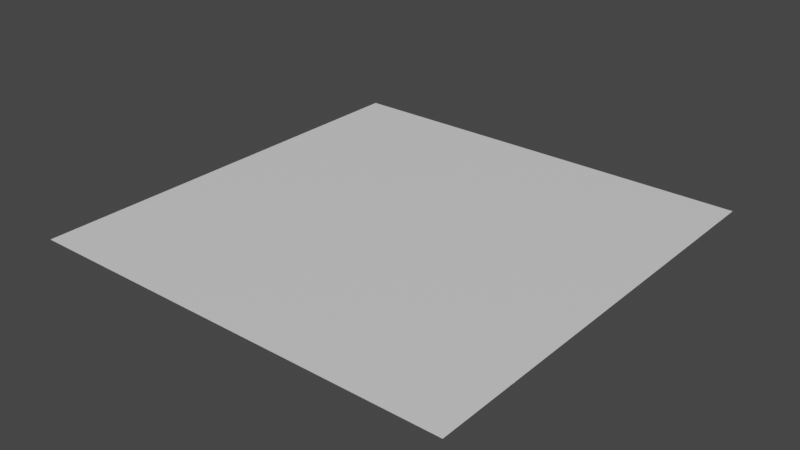 # Source: Blockout_ConvenienceStore_Z-Mart_Small.blend  (saved by Blender 3.3.6; exported with 4.5.12 LTS)
import bpy
from mathutils import Matrix  # noqa: F401  (used for matrix-valued properties, if any)

bpy.ops.wm.read_factory_settings(use_empty=True)
scene = bpy.context.scene
scene.name = 'Scene'

# ---- collections
col_collection = bpy.data.collections.new('Collection'); scene.collection.children.link(col_collection)
col_shelves = bpy.data.collections.new('Shelves'); col_collection.children.link(col_shelves)
col_misc_installations = bpy.data.collections.new('Misc Installations'); col_collection.children.link(col_misc_installations)
col_decorations = bpy.data.collections.new('Decorations'); col_collection.children.link(col_decorations)

# ---- images (referenced by path relative to the original .blend; pixels are not part of the script)
import os
ASSET_DIR = os.environ.get("B2B_ASSET_DIR", "")  # directory of the original .blend (textures are referenced by path, not embedded)
HERE = os.path.dirname(os.path.abspath(__file__))  # packed textures are extracted next to this script under _unpacked/

def load_image(name, relpath, width, height, colorspace="sRGB"):
    """Load a texture the original file referenced (path relative to the .blend, or extracted next to this script)."""
    p = next((c for c in (os.path.join(HERE, relpath), os.path.join(ASSET_DIR, relpath)) if relpath and os.path.exists(c)), "")
    if p:
        img = bpy.data.images.load(p, check_existing=True)
        img.name = name
    else:  # same state as the original file: an image datablock whose file is absent (Cycles renders it pink)
        img = bpy.data.images.new(name, width, height)
        img.source = "FILE"
        img.filepath = "//" + (relpath or name)
    img.colorspace_settings.name = colorspace
    return img
img_tiles_0013_color_1k_jpg = load_image('tiles_0013_color_1k.jpg', 'tiles_0013_color_1k.jpg', 1024, 1024, 'sRGB')

# ---- materials (node trees are filled in below, after node groups)
mat_chequeredfloor = bpy.data.materials.new('ChequeredFloor')
mat_chequeredfloor.use_transparent_shadow = False
mat_beigewalls = bpy.data.materials.new('BeigeWalls')
mat_beigewalls.use_transparent_shadow = False
mat_squarepatternceiling = bpy.data.materials.new('SquarePatternCeiling')
mat_squarepatternceiling.use_transparent_shadow = False
mat_black = bpy.data.materials.new('Black')
mat_black.use_transparent_shadow = False
mat_gravel = bpy.data.materials.new('Gravel')
mat_gravel.use_transparent_shadow = False

# ---- node groups
ng_auto_smooth = bpy.data.node_groups.new('Auto Smooth', 'GeometryNodeTree')
_s = ng_auto_smooth.interface.new_socket(name='Geometry', in_out='OUTPUT', socket_type='NodeSocketGeometry')
_s = ng_auto_smooth.interface.new_socket(name='Geometry', in_out='INPUT', socket_type='NodeSocketGeometry')
_s = ng_auto_smooth.interface.new_socket(name='Angle', in_out='INPUT', socket_type='NodeSocketFloat')
_s.subtype = 'ANGLE'
_s.min_value = 0.0
_s.max_value = 3.142
ng_auto_smooth.is_modifier = True
_N = ng_auto_smooth.nodes; _L = ng_auto_smooth.links
n0 = _N.new('NodeGroupOutput'); n0.name = 'Group Output'; n0.location = (480, -100)
n1 = _N.new('NodeGroupInput'); n1.name = 'Group Input'; n1.location = (-420, -300)
n2 = _N.new('NodeGroupInput'); n2.name = 'Group Input.001'; n2.location = (-60, -100)
n3 = _N.new('GeometryNodeSetShadeSmooth'); n3.name = 'Set Shade Smooth'; n3.location = (120, -100)
n3.domain = 'EDGE'
n4 = _N.new('GeometryNodeSetShadeSmooth'); n4.name = 'Set Shade Smooth.001'; n4.location = (300, -100)
n5 = _N.new('GeometryNodeInputMeshEdgeAngle'); n5.name = 'Edge Angle'; n5.location = (-420, -220)
n6 = _N.new('GeometryNodeInputEdgeSmooth'); n6.name = 'Is Edge Smooth'; n6.location = (-60, -160)
n7 = _N.new('GeometryNodeInputShadeSmooth'); n7.name = 'Is Face Smooth'; n7.location = (-240, -340)
n8 = _N.new('FunctionNodeBooleanMath'); n8.name = 'Boolean Math'; n8.location = (-60, -220)
n9 = _N.new('FunctionNodeCompare'); n9.name = 'Compare'; n9.location = (-240, -180)
n9.operation = 'LESS_EQUAL'
_L.new(n5.outputs[0], n9.inputs[0])
_L.new(n4.outputs[0], n0.inputs[0])
_L.new(n1.outputs[1], n9.inputs[1])
_L.new(n9.outputs[0], n8.inputs[0])
_L.new(n7.outputs[0], n8.inputs[1])
_L.new(n2.outputs[0], n3.inputs[0])
_L.new(n6.outputs[0], n3.inputs[1])
_L.new(n3.outputs[0], n4.inputs[0])
_L.new(n8.outputs[0], n3.inputs[2])
n0.is_active_output = True

# ---- material node trees
mat_chequeredfloor.use_nodes = True; mat_chequeredfloor.node_tree.nodes.clear()
_N = mat_chequeredfloor.node_tree.nodes; _L = mat_chequeredfloor.node_tree.links
n0 = _N.new('ShaderNodeBsdfPrincipled'); n0.name = 'Principled BSDF'; n0.location = (10, 300)
n0.distribution = 'GGX'
n0.subsurface_method = 'RANDOM_WALK_SKIN'
n0.inputs[3].default_value = 1.45
n0.inputs[27].default_value = (0.0, 0.0, 0.0, 1.0)
n0.inputs[28].default_value = 1.0
n1 = _N.new('ShaderNodeOutputMaterial'); n1.name = 'Material Output'; n1.location = (300, 300)
_L.new(n0.outputs[0], n1.inputs[0])
n1.is_active_output = True
mat_beigewalls.use_nodes = True; mat_beigewalls.node_tree.nodes.clear()
_N = mat_beigewalls.node_tree.nodes; _L = mat_beigewalls.node_tree.links
n0 = _N.new('ShaderNodeBsdfPrincipled'); n0.name = 'Principled BSDF'; n0.location = (10, 300)
n0.distribution = 'GGX'
n0.subsurface_method = 'RANDOM_WALK_SKIN'
n0.inputs[3].default_value = 1.45
n0.inputs[27].default_value = (0.0, 0.0, 0.0, 1.0)
n0.inputs[28].default_value = 1.0
n1 = _N.new('ShaderNodeOutputMaterial'); n1.name = 'Material Output'; n1.location = (300, 300)
_L.new(n0.outputs[0], n1.inputs[0])
n1.is_active_output = True
mat_squarepatternceiling.use_nodes = True; mat_squarepatternceiling.node_tree.nodes.clear()
_N = mat_squarepatternceiling.node_tree.nodes; _L = mat_squarepatternceiling.node_tree.links
n0 = _N.new('ShaderNodeBsdfPrincipled'); n0.name = 'Principled BSDF'; n0.location = (10, 300)
n0.distribution = 'GGX'
n0.subsurface_method = 'RANDOM_WALK_SKIN'
n0.inputs[3].default_value = 1.45
n0.inputs[27].default_value = (0.0, 0.0, 0.0, 1.0)
n0.inputs[28].default_value = 1.0
n1 = _N.new('ShaderNodeOutputMaterial'); n1.name = 'Material Output'; n1.location = (300, 300)
n2 = _N.new('ShaderNodeTexImage'); n2.name = 'Image Texture'; n2.location = (-280, 280)
n2.image = img_tiles_0013_color_1k_jpg
_L.new(n0.outputs[0], n1.inputs[0])
_L.new(n2.outputs[0], n0.inputs[0])
n1.is_active_output = True
mat_black.use_nodes = True; mat_black.node_tree.nodes.clear()
_N = mat_black.node_tree.nodes; _L = mat_black.node_tree.links
n0 = _N.new('ShaderNodeBsdfPrincipled'); n0.name = 'Principled BSDF'; n0.location = (10, 300)
n0.distribution = 'GGX'
n0.subsurface_method = 'RANDOM_WALK_SKIN'
n0.inputs[3].default_value = 1.45
n0.inputs[27].default_value = (0.0, 0.0, 0.0, 1.0)
n0.inputs[28].default_value = 1.0
n1 = _N.new('ShaderNodeOutputMaterial'); n1.name = 'Material Output'; n1.location = (300, 300)
_L.new(n0.outputs[0], n1.inputs[0])
n1.is_active_output = True
mat_gravel.use_nodes = True; mat_gravel.node_tree.nodes.clear()
_N = mat_gravel.node_tree.nodes; _L = mat_gravel.node_tree.links
n0 = _N.new('ShaderNodeBsdfPrincipled'); n0.name = 'Principled BSDF'; n0.location = (10, 300)
n0.distribution = 'GGX'
n0.subsurface_method = 'RANDOM_WALK_SKIN'
n0.inputs[3].default_value = 1.45
n0.inputs[27].default_value = (0.0, 0.0, 0.0, 1.0)
n0.inputs[28].default_value = 1.0
n1 = _N.new('ShaderNodeOutputMaterial'); n1.name = 'Material Output'; n1.location = (300, 300)
_L.new(n0.outputs[0], n1.inputs[0])
n1.is_active_output = True

# ---- world
world_world = bpy.data.worlds.new('World'); scene.world = world_world
world_world.use_nodes = True; world_world.node_tree.nodes.clear()
_N = world_world.node_tree.nodes; _L = world_world.node_tree.links
n0 = _N.new('ShaderNodeOutputWorld'); n0.name = 'World Output'; n0.location = (300, 300)
n1 = _N.new('ShaderNodeBackground'); n1.name = 'Background'; n1.location = (10, 300)
n1.inputs[0].default_value = (0.05088, 0.05088, 0.05088, 1.0)
_L.new(n1.outputs[0], n0.inputs[0])
n0.is_active_output = True
world_world.color = (0.05088, 0.05088, 0.05088)
world_world.use_sun_shadow = False
world_world.sun_shadow_jitter_overblur = 0.0

# ---- meshes
me_plane = bpy.data.meshes.new('Plane')
me_plane.from_pydata([(3.75, 0.0, 0.15), (3.9, 13.0, 0.0), (3.75, 3.0, 0.0), (3.75, 2.0, 0.0), (23.0, 2.0, 0.0), (23.0, 3.0, 0.0), (19.85, 0.0, 0.15), (20.0, 13.0, 0.0), (20.0, 2.0, 0.0), (20.0, 3.0, 0.0), (2.9, 0.0, 0.15), (2.75, 3.0, 0.0), (2.75, 2.0, 0.0), (3.75, 13.0, 4.0), (3.75, 0.0, 3.107), (3.75, 3.0, 4.0), (23.0, 2.0, 4.0), (23.0, 3.0, 4.0), (19.85, 0.0, 3.107), (20.0, 13.0, 4.0), (20.0, 2.0, 4.0), (2.9, 0.0, 3.107), (2.75, 3.0, 4.0), (2.75, 2.0, 4.0), (3.75, 2.0, 4.0), (20.0, 3.0, 4.0), (22.0, 13.0, 0.0), (22.0, 2.0, 0.0), (22.0, 3.0, 0.0), (22.0, 13.0, 4.0), (22.0, 2.0, 4.0), (22.0, 3.0, 4.0), (3.75, 12.0, 0.0), (23.0, 12.0, 0.0), (20.0, 12.0, 0.0), (3.75, 12.0, 4.0), (23.0, 12.0, 4.0), (20.0, 12.0, 4.0), (22.0, 12.0, 4.0), (22.0, 12.0, 0.0), (2.75, 0.0, 0.0), (3.75, 0.0, 0.0), (20.0, 0.0, 0.0), (2.75, 0.0, 4.0), (3.75, 0.0, 4.0), (20.0, 0.0, 4.0), (3.75, -0.15, 3.107), (3.75, -0.15, 0.15), (2.9, -0.15, 0.15), (19.85, -0.15, 0.15), (2.9, -0.15, 3.107), (19.85, -0.15, 3.107), (10.94, 0.0, 0.0), (13.41, 0.0, 0.0), (13.41, 13.0, 0.0), (11.06, 13.0, 0.0), (13.41, 2.0, 0.0), (11.06, 2.0, 0.0), (13.41, 3.0, 0.0), (11.06, 3.0, 0.0), (13.41, 13.0, 4.0), (11.06, 13.0, 4.0), (13.41, 3.0, 4.0), (11.06, 3.0, 4.0), (13.41, 2.0, 4.0), (11.06, 2.0, 4.0), (10.94, 0.0, 4.0), (13.41, 0.0, 4.0), (13.41, 12.0, 4.0), (11.06, 12.0, 4.0), (11.06, 12.0, 0.0), (13.41, 12.0, 0.0), (10.94, 0.0, 0.15), (13.41, 0.0, 0.15), (10.94, 0.0, 3.107), (13.41, 0.0, 3.107), (10.94, -0.15, 0.15), (13.41, -0.15, 0.15), (10.94, -0.15, 3.107), (13.41, -0.15, 3.107), (10.94, 0.0, -2.98e-08), (13.41, 0.0, -2.98e-08), (10.94, -0.15, -2.98e-08), (13.41, -0.15, -2.98e-08), (10.94, -0.15, 0.0), (13.41, -0.15, 0.0), (2.75, 3.0, 2.85), (9.69, 13.0, 2.85), (9.69, 16.2, 2.85), (9.69, 16.2, 0.0), (11.06, 16.2, 0.0), (11.06, 16.2, 2.85), (9.69, 13.2, 2.85), (9.69, 13.2, 0.0), (11.06, 13.2, 0.0), (11.06, 13.2, 2.85), (9.69, -0.15, 3.107), (9.69, -0.15, 0.15), (9.69, 0.0, 3.107), (9.69, 0.0, 0.15), (9.69, 12.0, 0.0), (9.69, 0.0, 4.0), (9.69, 0.0, 0.0), (9.84, 13.0, 0.0), (9.69, 2.0, 0.0), (9.69, 3.0, 0.0), (9.69, 13.0, 4.0), (9.69, 3.0, 4.0), (9.69, 2.0, 4.0), (9.69, 12.0, 4.0), (3.75, 3.0, 2.85), (11.06, 13.0, 2.85), (13.41, 13.0, 2.85), (22.0, 2.0, 2.85), (23.0, 12.0, 2.85), (2.9, 0.0, 2.218), (19.85, 0.0, 2.218), (2.9, -0.15, 2.218), (19.85, -0.15, 2.218), (20.0, 13.0, 2.85), (2.75, 2.0, 2.85), (20.0, 0.0, 2.85), (2.75, 0.0, 2.85), (3.75, 13.0, 2.85), (20.0, 2.0, 2.85), (3.75, 12.0, 2.85), (22.0, 13.0, 2.85), (22.0, 12.0, 2.85), (23.0, 3.0, 2.85), (23.0, 2.0, 2.85), (16.06, 13.2, 2.85), (16.06, 13.2, 0.0), (4.69, 13.2, 2.85), (4.69, 13.2, 0.0), (16.06, 16.2, 2.85), (16.06, 16.2, 0.0), (4.69, 16.2, 2.85), (4.69, 16.2, 0.0), (11.06, 13.2, 4.0), (9.69, 13.2, 4.0), (9.69, 16.2, 4.0), (11.06, 16.2, 4.0), (4.69, 16.2, 4.0), (4.69, 13.2, 4.0), (16.06, 13.2, 4.0), (16.06, 16.2, 4.0)], [], [(39, 26, 7, 34), (39, 127, 126, 26), (27, 28, 9, 8), (21, 14, 46, 50), (1, 123, 125, 32), (58, 56, 8, 9), (3, 2, 11, 12), (124, 121, 45, 20), (122, 120, 23, 43), (125, 35, 15, 110), (120, 86, 22, 23), (126, 29, 19, 119), (86, 110, 15, 22), (4, 129, 128, 5), (62, 25, 20, 64), (113, 124, 20, 30), (128, 129, 16, 17), (43, 23, 24, 44), (23, 22, 15, 24), (5, 128, 114, 33), (38, 36, 17, 31), (30, 20, 25, 31), (6, 116, 121, 42), (92, 95, 111, 87), (41, 3, 12, 40), (16, 30, 31, 17), (37, 38, 31, 25), (129, 113, 30, 16), (4, 5, 28, 27), (127, 114, 36, 38), (5, 33, 39, 28), (19, 29, 38, 37), (127, 38, 29, 126), (10, 115, 117, 48), (123, 13, 35, 125), (128, 17, 36, 114), (28, 39, 34, 9), (10, 0, 41, 40), (73, 6, 42, 53), (14, 21, 43, 44), (116, 18, 45, 121), (7, 119, 112, 54), (0, 10, 48, 47), (75, 18, 51, 79), (115, 21, 50, 117), (54, 112, 111, 55), (6, 73, 77, 49), (99, 72, 52, 102), (77, 73, 81, 83), (72, 76, 82, 80), (18, 75, 67, 45), (107, 63, 65, 108), (78, 74, 75, 79), (7, 54, 71, 34), (54, 55, 70, 71), (19, 37, 68, 60), (60, 68, 69, 61), (37, 25, 62, 68), (68, 62, 63, 69), (45, 67, 64, 20), (67, 66, 65, 64), (34, 71, 58, 9), (71, 70, 59, 58), (105, 104, 57, 59), (63, 62, 64, 65), (57, 104, 102, 52), (59, 57, 56, 58), (119, 19, 60, 112), (112, 60, 61, 111), (8, 56, 53, 42), (56, 57, 52, 53), (66, 67, 75, 74), (53, 52, 84, 85), (3, 41, 102, 104), (115, 10, 40, 122), (13, 123, 87, 106), (32, 125, 110, 2), (86, 120, 12, 11), (26, 126, 119, 7), (110, 86, 11, 2), (8, 124, 113, 27), (113, 129, 4, 27), (33, 114, 127, 39), (32, 2, 105, 100), (44, 24, 108, 101), (15, 35, 109, 107), (35, 13, 106, 109), (1, 32, 100, 103), (14, 44, 101, 98), (0, 47, 97, 99), (2, 3, 104, 105), (42, 121, 124, 8), (130, 95, 138, 144), (87, 103, 93, 92), (123, 1, 103, 87), (116, 6, 49, 118), (72, 99, 97, 76), (74, 98, 101, 66), (55, 103, 100, 70), (61, 69, 109, 106), (69, 63, 107, 109), (66, 101, 108, 65), (70, 100, 105, 59), (111, 61, 106, 87), (15, 107, 108, 24), (0, 99, 102, 41), (14, 98, 96, 46), (12, 120, 122, 40), (98, 74, 78, 96), (18, 116, 118, 51), (21, 115, 122, 43), (93, 94, 90, 89), (132, 136, 142, 143), (90, 94, 131, 135), (91, 88, 89, 90), (103, 55, 94, 93), (132, 133, 137, 136), (131, 130, 134, 135), (93, 89, 137, 133), (92, 93, 133, 132), (94, 95, 130, 131), (95, 92, 139, 138), (91, 90, 135, 134), (89, 88, 136, 137), (140, 139, 143, 142), (138, 139, 140, 141), (138, 141, 145, 144), (92, 132, 143, 139), (88, 91, 141, 140), (134, 130, 144, 145), (91, 134, 145, 141), (136, 88, 140, 142), (55, 111, 95, 94)])
me_plane.polygons.foreach_set('material_index', [0, 1, 0, 1, 1, 0, 0, 1, 1, 1, 1, 1, 1, 1, 2, 1, 1, 2, 2, 1, 2, 2, 1, 1, 0, 2, 2, 1, 0, 1, 0, 2, 1, 1, 1, 1, 0, 1, 1, 1, 1, 1, 1, 1, 1, 1, 1, 1, 1, 1, 1, 2, 1, 0, 0, 2, 2, 2, 2, 2, 2, 0, 0, 0, 2, 0, 0, 1, 1, 0, 0, 1, 3, 0, 1, 1, 1, 1, 1, 1, 1, 1, 1, 0, 2, 2, 2, 0, 1, 1, 0, 1, 1, 1, 1, 1, 1, 1, 0, 2, 2, 2, 0, 1, 2, 1, 1, 1, 1, 1, 1, 0, 1, 0, 1, 0, 1, 1, 0, 1, 1, 1, 1, 1, 1, 1, 1, 1, 1, 1, 1, 1, 1])
_uv = me_plane.uv_layers.new(name='UVMap')
_uv.uv.foreach_set('vector', [1.176, 0.6981, 1.176, 0.7722, 1.028, 0.7722, 1.028, 0.6981, 12.19, -0.03452, 12.19, 0.7673, 11.86, 0.7673, 11.86, -0.03452, 1.176, -0.04249, 1.176, 0.03157, 1.028, 0.03157, 1.028, -0.04249, -0.3569, 0.9852, -0.6365, 0.9852, -0.6365, 0.9852, -0.3569, 0.9852, 4.955, -0.03452, 4.955, 0.7673, 4.626, 0.7673, 4.626, -0.03452, 0.5396, 0.03157, 0.5396, -0.0425, 1.028, -0.04249, 1.028, 0.03157, -0.1758, -0.0425, -0.1758, 0.03157, -0.2499, 0.03157, -0.2499, -0.0425, -7.544, 0.7673, -6.886, 0.7673, -6.886, 1.035, -7.544, 1.035, -0.3076, 0.7673, 0.3503, 0.7673, 0.3503, 1.035, -0.3076, 1.035, 4.626, 0.7673, 4.626, 1.035, 1.008, 1.035, 1.008, 0.7673, 0.3503, 0.7673, 0.6792, 0.7673, 0.6793, 1.035, 0.3503, 1.035, 11.86, 0.7673, 11.86, 1.035, 11.21, 1.035, 11.21, 0.7673, 0.6792, 0.7673, 1.008, 0.7673, 1.008, 1.035, 0.6793, 1.035, -8.531, -0.03452, -8.531, 0.7673, -8.86, 0.7673, -8.86, -0.03452, 0.4245, -0.1062, 0.8879, -0.1062, 0.8879, -0.1765, 0.4245, -0.1765, -8.202, 0.7673, -7.544, 0.7673, -7.544, 1.035, -8.202, 1.035, -8.86, 0.7673, -8.531, 0.7673, -8.531, 1.035, -8.86, 1.035, -0.3251, -0.3172, -0.3251, -0.1765, -0.2548, -0.1765, -0.2548, -0.3172, -0.3251, -0.1765, -0.3251, -0.1062, -0.2548, -0.1062, -0.2548, -0.1765, -8.86, -0.03452, -8.86, 0.7673, -12.48, 0.7673, -12.48, -0.03452, 1.029, 0.5267, 1.099, 0.5267, 1.099, -0.1062, 1.029, -0.1062, 1.029, -0.1765, 0.8879, -0.1765, 0.8879, -0.1062, 1.029, -0.1062, -6.837, 0.01482, -6.837, 0.7426, -6.886, 0.7673, -6.886, -0.03452, 6.648, 0.6336, 7.039, 0.6336, 7.039, 0.7673, 6.648, 0.6336, -0.1758, -0.1906, -0.1758, -0.0425, -0.2499, -0.0425, -0.2499, -0.1906, 1.099, -0.1765, 1.029, -0.1765, 1.029, -0.1062, 1.099, -0.1062, 0.8879, 0.5267, 1.029, 0.5267, 1.029, -0.1062, 0.8879, -0.1062, -8.531, 0.7673, -8.202, 0.7673, -8.202, 1.035, -8.531, 1.035, 1.25, -0.04249, 1.25, 0.03157, 1.176, 0.03157, 1.176, -0.04249, 12.19, 0.7673, 12.52, 0.7673, 12.52, 1.035, 12.19, 1.035, 1.25, 0.03157, 1.25, 0.6981, 1.176, 0.6981, 1.176, 0.03157, 0.8879, 0.597, 1.029, 0.597, 1.029, 0.5267, 0.8879, 0.5267, 12.19, 0.7673, 12.19, 1.035, 11.86, 1.035, 11.86, 0.7673, -0.3569, 0.01482, -0.3569, 0.7426, -0.3569, 0.7426, -0.3569, 0.01482, 4.955, 0.7673, 4.955, 1.035, 4.626, 1.035, 4.626, 0.7673, -8.86, 0.7673, -8.86, 1.035, -12.48, 1.035, -12.48, 0.7673, 1.176, 0.03157, 1.176, 0.6981, 1.028, 0.6981, 1.028, 0.03157, -0.3569, 0.01482, -0.6365, 0.01482, -0.6365, -0.03452, -0.3076, -0.03452, -4.77, 0.01482, -6.837, 0.01482, -6.886, -0.03452, -4.803, -0.03452, -0.6365, 0.9852, -0.3569, 0.9852, -0.3076, 1.035, -0.6365, 1.035, -6.837, 0.7426, -6.837, 0.9852, -6.886, 1.035, -6.886, 0.7673, 11.21, -0.03452, 11.21, 0.7673, 9.122, 0.7673, 9.122, -0.03452, -0.6365, 0.01482, -0.3569, 0.01482, -0.3569, 0.01482, -0.6365, 0.01482, -4.77, 0.9852, -6.837, 0.9852, -6.837, 0.9852, -4.77, 0.9852, -0.3569, 0.7426, -0.3569, 0.9852, -0.3569, 0.9852, -0.3569, 0.7426, 9.122, -0.03452, 9.122, 0.7673, 7.039, 0.7673, 7.039, -0.03452, -6.837, 0.01482, -4.77, 0.01482, -4.77, 0.01482, -6.837, 0.01482, -2.316, 0.01482, -2.703, 0.01482, -2.72, -0.03452, -2.329, -0.03452, -4.77, 0.01482, -4.77, 0.01482, -4.77, 0.01482, -4.77, 0.01482, -2.703, 0.01482, -2.703, 0.01482, -2.703, 0.01482, -2.703, 0.01482, -6.837, 0.9852, -4.77, 0.9852, -4.803, 1.035, -6.886, 1.035, 0.1629, -0.1062, 0.2593, -0.1062, 0.2593, -0.1765, 0.1629, -0.1765, -2.703, 0.9852, -2.703, 0.9852, -4.77, 0.9852, -4.77, 0.9852, 1.028, 0.7722, 0.5396, 0.7722, 0.5396, 0.6981, 1.028, 0.6981, 0.5396, 0.7722, 0.3656, 0.7722, 0.3656, 0.6981, 0.5396, 0.6981, 0.8879, 0.597, 0.8879, 0.5267, 0.4245, 0.5267, 0.4245, 0.597, 0.4245, 0.597, 0.4245, 0.5267, 0.2593, 0.5267, 0.2593, 0.597, 0.8879, 0.5267, 0.8879, -0.1062, 0.4245, -0.1062, 0.4245, 0.5267, 0.4245, 0.5267, 0.4245, -0.1062, 0.2593, -0.1062, 0.2593, 0.5267, 0.8879, -0.3172, 0.4245, -0.3172, 0.4245, -0.1765, 0.8879, -0.1765, 0.4245, -0.3172, 0.2505, -0.3172, 0.2593, -0.1765, 0.4245, -0.1765, 1.028, 0.6981, 0.5396, 0.6981, 0.5396, 0.03157, 1.028, 0.03157, 0.5396, 0.6981, 0.3656, 0.6981, 0.3656, 0.03157, 0.5396, 0.03157, 0.2641, 0.03157, 0.2641, -0.0425, 0.3656, -0.0425, 0.3656, 0.03157, 0.2593, -0.1062, 0.4245, -0.1062, 0.4245, -0.1765, 0.2593, -0.1765, 0.3656, -0.0425, 0.2641, -0.0425, 0.2641, -0.1906, 0.3563, -0.1906, 0.3656, 0.03157, 0.3656, -0.0425, 0.5396, -0.0425, 0.5396, 0.03157, 11.21, 0.7673, 11.21, 1.035, 9.122, 1.035, 9.122, 0.7673, 9.122, 0.7673, 9.122, 1.035, 7.039, 1.035, 7.039, 0.7673, 1.028, -0.04249, 0.5396, -0.0425, 0.5396, -0.1906, 1.028, -0.1906, 0.5396, -0.0425, 0.3656, -0.0425, 0.3563, -0.1906, 0.5396, -0.1906, -2.72, 1.035, -4.803, 1.035, -4.77, 0.9852, -2.703, 0.9852, 0.5396, -0.1906, 0.3563, -0.1906, 0.3563, -0.2017, 0.5396, -0.2017, -0.1758, -0.0425, -0.1758, -0.1906, 0.2641, -0.1906, 0.2641, -0.0425, -0.3569, 0.7426, -0.3569, 0.01482, -0.3076, -0.03452, -0.3076, 0.7673, 4.955, 1.035, 4.955, 0.7673, 6.648, 0.7673, 6.648, 1.035, 4.626, -0.03452, 4.626, 0.7673, 1.008, 0.7673, 1.008, -0.03452, 0.6792, 0.7673, 0.3503, 0.7673, 0.3503, -0.03452, 0.6792, -0.03452, 11.86, -0.03452, 11.86, 0.7673, 11.21, 0.7673, 11.21, -0.03452, 1.008, 0.7673, 0.6792, 0.7673, 0.6792, -0.03452, 1.008, -0.03452, -7.544, -0.03452, -7.544, 0.7673, -8.202, 0.7673, -8.202, -0.03452, -8.202, 0.7673, -8.531, 0.7673, -8.531, -0.03452, -8.202, -0.03452, 12.52, -0.03452, 12.52, 0.7673, 12.19, 0.7673, 12.19, -0.03452, -0.1758, 0.6981, -0.1758, 0.03157, 0.2641, 0.03157, 0.2641, 0.6981, -0.2548, -0.3172, -0.2548, -0.1765, 0.1629, -0.1765, 0.1629, -0.3172, -0.2548, -0.1062, -0.2548, 0.5267, 0.1629, 0.5267, 0.1629, -0.1062, -0.2548, 0.5267, -0.2548, 0.597, 0.1629, 0.597, 0.1629, 0.5267, -0.1647, 0.7722, -0.1758, 0.6981, 0.2641, 0.6981, 0.2752, 0.7722, -0.6365, 0.9852, -0.6365, 1.035, -2.329, 1.035, -2.316, 0.9852, -0.6365, 0.01482, -0.6365, 0.01482, -2.316, 0.01482, -2.316, 0.01482, -0.1758, 0.03157, -0.1758, -0.0425, 0.2641, -0.0425, 0.2641, 0.03157, -6.886, -0.03452, -6.886, 0.7673, -7.544, 0.7673, -7.544, -0.03452, 7.039, 0.6336, 7.039, 0.6336, 7.039, 0.6336, 7.039, 0.6336, 6.648, 0.6336, 6.648, -0.03452, 6.648, -0.03452, 6.648, 0.6336, 4.955, 0.7673, 4.955, -0.03452, 6.648, -0.03452, 6.648, 0.7673, -6.837, 0.7426, -6.837, 0.01482, -6.837, 0.01482, -6.837, 0.7426, -2.703, 0.01482, -2.316, 0.01482, -2.316, 0.01482, -2.703, 0.01482, -2.703, 0.9852, -2.316, 0.9852, -2.329, 1.035, -2.72, 1.035, 0.3656, 0.7722, 0.2752, 0.7722, 0.2641, 0.6981, 0.3656, 0.6981, 0.2593, 0.597, 0.2593, 0.5267, 0.1629, 0.5267, 0.1629, 0.597, 0.2593, 0.5267, 0.2593, -0.1062, 0.1629, -0.1062, 0.1629, 0.5267, 0.2505, -0.3172, 0.1629, -0.3172, 0.1629, -0.1765, 0.2593, -0.1765, 0.3656, 0.6981, 0.2641, 0.6981, 0.2641, 0.03157, 0.3656, 0.03157, 7.039, 0.7673, 7.039, 1.035, 6.648, 1.035, 6.648, 0.7673, -0.2548, -0.1062, 0.1629, -0.1062, 0.1629, -0.1765, -0.2548, -0.1765, -0.6365, 0.01482, -2.316, 0.01482, -2.329, -0.03452, -0.6365, -0.03452, -0.6365, 0.9852, -2.316, 0.9852, -2.316, 0.9852, -0.6365, 0.9852, 0.3503, -0.03452, 0.3503, 0.7673, -0.3076, 0.7673, -0.3076, -0.03452, -2.316, 0.9852, -2.703, 0.9852, -2.703, 0.9852, -2.316, 0.9852, -6.837, 0.9852, -6.837, 0.7426, -6.837, 0.7426, -6.837, 0.9852, -0.3569, 0.9852, -0.3569, 0.7426, -0.3076, 0.7673, -0.3076, 1.035, 0.2641, 0.787, 0.3656, 0.787, 0.3656, 1.009, 0.2641, 1.009, 6.648, 0.6336, 6.648, 0.6336, 6.648, 0.6336, 6.648, 0.6336, 0.3656, 1.009, 0.3656, 0.787, 0.7359, 0.787, 0.7359, 1.009, 7.039, 0.6336, 6.648, 0.6336, 6.648, -0.03452, 7.039, -0.03452, 0.2752, 0.7722, 0.3656, 0.7722, 0.3656, 0.787, 0.2641, 0.787, 6.648, 0.6336, 6.648, -0.03452, 6.648, -0.03452, 6.648, 0.6336, 7.039, -0.03452, 7.039, 0.6336, 7.039, 0.6336, 7.039, -0.03452, 0.2641, 0.787, 0.2641, 1.009, -0.1062, 1.009, -0.1062, 0.787, 6.648, 0.6336, 6.648, -0.03452, 6.648, -0.03452, 6.648, 0.6336, 7.039, -0.03452, 7.039, 0.6336, 7.039, 0.6336, 7.039, -0.03452, 7.039, 0.6336, 6.648, 0.6336, 6.648, 0.6336, 7.039, 0.6336, 7.039, 0.6336, 7.039, -0.03452, 7.039, -0.03452, 7.039, 0.6336, 6.648, -0.03452, 6.648, 0.6336, 6.648, 0.6336, 6.648, -0.03452, 0.1629, 0.822, 0.1629, 0.611, -0.1887, 0.611, -0.1887, 0.822, 0.2593, 0.611, 0.1629, 0.611, 0.1629, 0.822, 0.2593, 0.822, 0.2593, 0.611, 0.2593, 0.822, 0.6109, 0.822, 0.6109, 0.611, 6.648, 0.6336, 6.648, 0.6336, 6.648, 0.6336, 6.648, 0.6336, 6.648, 0.6336, 7.039, 0.6336, 7.039, 0.6336, 6.648, 0.6336, 7.039, 0.6336, 7.039, 0.6336, 7.039, 0.6336, 7.039, 0.6336, 7.039, 0.6336, 7.039, 0.6336, 7.039, 0.6336, 7.039, 0.6336, 6.648, 0.6336, 6.648, 0.6336, 6.648, 0.6336, 6.648, 0.6336, 7.039, -0.03452, 7.039, 0.7673, 7.039, 0.6336, 7.039, -0.03452])
me_plane.materials.append(mat_chequeredfloor)
me_plane.materials.append(mat_beigewalls)
me_plane.materials.append(mat_squarepatternceiling)
me_plane.materials.append(mat_black)
me_plane.update()
me_plane_001 = bpy.data.meshes.new('Plane.001')
me_plane_001.from_pydata([(14.25, 0.25, 0.0), (14.75, 0.25, 0.0), (14.75, 0.75, 0.0), (14.25, 0.75, 0.0), (14.75, 9.25, 0.0), (14.25, 9.25, 0.0), (14.75, 9.75, 0.0), (14.25, 9.75, 0.0), (10.0, 0.25, 4.0), (9.5, 0.25, 4.0), (9.5, 0.75, 4.0), (10.0, 0.75, 4.0), (9.5, 9.75, 4.0), (10.0, 9.75, 4.0), (9.5, 9.25, 4.0), (10.0, 9.25, 4.0), (9.5, 0.25, 0.0), (9.5, 0.75, 0.0), (9.5, 9.25, 0.0), (9.5, 9.75, 0.0), (10.0, 0.25, 0.0), (10.0, 0.75, 0.0), (10.0, 9.25, 0.0), (10.0, 9.75, 0.0), (14.25, 0.25, 4.0), (14.75, 0.25, 4.0), (14.75, 0.75, 4.0), (14.25, 0.75, 4.0), (14.75, 9.25, 4.0), (14.25, 9.25, 4.0), (14.75, 9.75, 4.0), (14.25, 9.75, 4.0)], [], [(18, 22, 15, 14), (2, 3, 27, 26), (21, 17, 10, 11), (16, 20, 8, 9), (4, 6, 30, 28), (19, 18, 14, 12), (23, 19, 12, 13), (20, 21, 11, 8), (22, 23, 13, 15), (17, 16, 9, 10), (1, 2, 26, 25), (6, 7, 31, 30), (7, 5, 29, 31), (3, 0, 24, 27), (5, 4, 28, 29), (0, 1, 25, 24)])
_uv = me_plane_001.uv_layers.new(name='UVMap')
_uv.uv.foreach_set('vector', [-0.8696, 0.005435, -0.7174, 0.005435, -0.7174, 0.9946, -0.8696, 0.9946, 1.87, 0.005435, 1.717, 0.005435, 1.717, 0.9946, 1.87, 0.9946, -0.7174, 0.005435, -0.8696, 0.005435, -0.8696, 0.9946, -0.7174, 0.9946, -0.8696, 0.005435, -0.7174, 0.005435, -0.7174, 0.9946, -0.8696, 0.9946, 2.098, 0.005435, 2.25, 0.005435, 2.25, 0.9946, 2.098, 0.9946, 2.25, 0.005435, 2.098, 0.005435, 2.098, 0.9946, 2.25, 0.9946, -0.7174, 0.005435, -0.8696, 0.005435, -0.8696, 0.9946, -0.7174, 0.9946, -1.25, 0.005435, -1.098, 0.005435, -1.098, 0.9946, -1.25, 0.9946, 2.098, 0.005435, 2.25, 0.005435, 2.25, 0.9946, 2.098, 0.9946, -1.098, 0.005435, -1.25, 0.005435, -1.25, 0.9946, -1.098, 0.9946, -1.25, 0.005435, -1.098, 0.005435, -1.098, 0.9946, -1.25, 0.9946, 1.87, 0.005435, 1.717, 0.005435, 1.717, 0.9946, 1.87, 0.9946, 2.25, 0.005435, 2.098, 0.005435, 2.098, 0.9946, 2.25, 0.9946, -1.098, 0.005435, -1.25, 0.005435, -1.25, 0.9946, -1.098, 0.9946, 1.717, 0.005435, 1.87, 0.005435, 1.87, 0.9946, 1.717, 0.9946, 1.717, 0.005435, 1.87, 0.005435, 1.87, 0.9946, 1.717, 0.9946])
me_plane_001.update()
me_plane_003 = bpy.data.meshes.new('Plane.003')
me_plane_003.from_pydata([(-1e+04, -1e+04, -0.2), (1e+04, -1e+04, -0.2), (-1e+04, 1e+04, -0.2), (1e+04, 1e+04, -0.2)], [], [(0, 1, 3, 2)])
_uv = me_plane_003.uv_layers.new(name='UVMap')
_uv.uv.foreach_set('vector', [-5000.0, -5000.0, 5000.0, -5000.0, 5000.0, 5000.0, -5000.0, 5000.0])
me_plane_003.materials.append(mat_gravel)
me_plane_003.update()
me_plane_004 = bpy.data.meshes.new('Plane.004')
me_plane_004.from_pydata([(9.615, 13.04, 0.922), (11.08, 13.04, 0.922), (9.615, 13.04, 2.922), (11.08, 13.04, 2.922)], [], [(0, 1, 3, 2)])
_uv = me_plane_004.uv_layers.new(name='UVMap')
_uv.uv.foreach_set('vector', [0.0, 0.0, 1.0, 0.0, 1.0, 1.0, 0.0, 1.0])
me_plane_004.update()
me_plane_005 = bpy.data.meshes.new('Plane.005')
me_plane_005.from_pydata([(2.9, -0.15, 0.15), (19.85, -0.15, 0.15), (2.9, -0.15, 3.107), (19.85, -0.15, 3.107), (10.94, -0.15, 0.15), (13.41, -0.15, 0.15), (10.94, -0.15, 3.107), (13.41, -0.15, 3.107)], [], [(6, 4, 0, 2), (7, 3, 1, 5)])
me_plane_005.polygons.foreach_set('material_index', [3, 3])
_uv = me_plane_005.uv_layers.new(name='UVMap')
_uv.uv.foreach_set('vector', [-2.703, 0.9852, -2.703, 0.01482, -0.3569, 0.01482, -0.3569, 0.9852, -4.77, 0.9852, -6.837, 0.9852, -6.837, 0.01482, -4.77, 0.01482])
me_plane_005.materials.append(mat_chequeredfloor)
me_plane_005.materials.append(mat_beigewalls)
me_plane_005.materials.append(mat_squarepatternceiling)
me_plane_005.materials.append(mat_black)
me_plane_005.update()
me_cube_001 = bpy.data.meshes.new('Cube.001')
me_cube_001.from_pydata([(8.4, 3.25, 0.0), (8.4, 3.25, 2.5), (8.4, 10.0, 0.0), (8.4, 10.0, 2.5), (8.6, 3.25, 0.0), (8.6, 3.25, 2.5), (8.6, 10.0, 0.0), (8.6, 10.0, 2.5), (8.4, 7.5, 0.0), (8.4, 7.5, 2.5), (8.6, 7.5, 0.0), (8.6, 7.5, 2.5)], [], [(8, 9, 3, 2), (2, 3, 7, 6), (10, 11, 5, 4), (4, 5, 1, 0), (8, 10, 4, 0), (11, 9, 1, 5), (7, 3, 9, 11), (2, 6, 10, 8), (6, 7, 11, 10), (0, 1, 9, 8)])
_uv = me_cube_001.uv_layers.new(name='UVMap')
_uv.uv.foreach_set('vector', [0.375, 0.125, 0.625, 0.125, 0.625, 0.25, 0.375, 0.25, 0.375, 0.25, 0.625, 0.25, 0.625, 0.5, 0.375, 0.5, 0.375, 0.625, 0.625, 0.625, 0.625, 0.75, 0.375, 0.75, 0.375, 0.75, 0.625, 0.75, 0.625, 1.0, 0.375, 1.0, 0.125, 0.625, 0.375, 0.625, 0.375, 0.75, 0.125, 0.75, 0.625, 0.625, 0.875, 0.625, 0.875, 0.75, 0.625, 0.75, 0.625, 0.5, 0.875, 0.5, 0.875, 0.625, 0.625, 0.625, 0.125, 0.5, 0.375, 0.5, 0.375, 0.625, 0.125, 0.625, 0.375, 0.5, 0.625, 0.5, 0.625, 0.625, 0.375, 0.625, 0.375, 0.0, 0.625, 0.0, 0.625, 0.125, 0.375, 0.125])
me_cube_001.update()
me_cube_002 = bpy.data.meshes.new('Cube.002')
me_cube_002.from_pydata([(12.15, 4.0, 0.0), (12.15, 4.0, 2.5), (12.15, 10.0, 0.0), (12.15, 10.0, 2.5), (12.35, 4.0, 0.0), (12.35, 4.0, 2.5), (12.35, 10.0, 0.0), (12.35, 10.0, 2.5), (15.9, 2.5, 0.0), (15.9, 2.5, 1.0), (15.9, 5.8, 0.0), (15.9, 5.8, 1.0), (16.1, 2.5, 0.0), (16.1, 2.5, 1.0), (16.1, 5.8, 0.0), (16.1, 5.8, 1.0)], [], [(0, 1, 3, 2), (2, 3, 7, 6), (6, 7, 5, 4), (4, 5, 1, 0), (2, 6, 4, 0), (7, 3, 1, 5), (8, 9, 11, 10), (10, 11, 15, 14), (14, 15, 13, 12), (12, 13, 9, 8), (10, 14, 12, 8), (15, 11, 9, 13)])
_uv = me_cube_002.uv_layers.new(name='UVMap')
_uv.uv.foreach_set('vector', [0.375, 0.0, 0.625, 0.0, 0.625, 0.25, 0.375, 0.25, 0.375, 0.25, 0.625, 0.25, 0.625, 0.5, 0.375, 0.5, 0.375, 0.5, 0.625, 0.5, 0.625, 0.75, 0.375, 0.75, 0.375, 0.75, 0.625, 0.75, 0.625, 1.0, 0.375, 1.0, 0.125, 0.5, 0.375, 0.5, 0.375, 0.75, 0.125, 0.75, 0.625, 0.5, 0.875, 0.5, 0.875, 0.75, 0.625, 0.75, 0.375, 0.0, 0.625, 0.0, 0.625, 0.25, 0.375, 0.25, 0.375, 0.25, 0.625, 0.25, 0.625, 0.5, 0.375, 0.5, 0.375, 0.5, 0.625, 0.5, 0.625, 0.75, 0.375, 0.75, 0.375, 0.75, 0.625, 0.75, 0.625, 1.0, 0.375, 1.0, 0.125, 0.5, 0.375, 0.5, 0.375, 0.75, 0.125, 0.75, 0.625, 0.5, 0.875, 0.5, 0.875, 0.75, 0.625, 0.75])
me_cube_002.update()
me_cube_003 = bpy.data.meshes.new('Cube.003')
me_cube_003.from_pydata([], [], [])
_uv = me_cube_003.uv_layers.new(name='UVMap')
_uv.uv.foreach_set('vector', [])
me_cube_003.update()
me_cube_004 = bpy.data.meshes.new('Cube.004')
me_cube_004.from_pydata([(3.75, 7.0, 0.0), (3.75, 7.0, 3.1), (5.25, 6.9, 0.45), (5.25, 6.9, 2.4), (3.75, 3.0, 0.0), (3.75, 3.0, 3.1), (5.25, 3.1, 2.4), (5.25, 3.1, 0.45), (5.25, 7.0, 3.1), (5.25, 7.0, 0.0), (5.25, 3.0, 3.1), (5.25, 3.0, 0.0), (4.5, 6.9, 2.4), (4.5, 6.9, 0.45), (4.5, 3.1, 2.4), (4.5, 3.1, 0.45), (3.75, 7.0, 2.4), (5.25, 7.0, 2.4), (3.75, 3.0, 2.4), (5.25, 3.0, 2.4), (5.5, 3.1, 2.4), (5.5, 6.9, 2.4), (5.5, 7.0, 2.4), (5.5, 3.0, 2.4), (5.5, 3.0, 2.925), (5.325, 3.0, 3.1), (5.477, 3.0, 3.012), (5.412, 3.0, 3.077), (5.325, 7.0, 3.1), (5.5, 7.0, 2.925), (5.412, 7.0, 3.077), (5.477, 7.0, 3.012), (3.75, 3.1, 0.0), (3.75, 6.9, 0.0), (3.75, 3.1, 3.1), (3.75, 6.9, 3.1), (5.25, 3.1, 3.1), (5.25, 6.9, 3.1), (3.75, 6.9, 2.4), (3.75, 3.1, 2.4), (5.5, 3.1, 2.925), (5.5, 6.9, 2.925), (5.477, 6.9, 3.012), (5.477, 3.1, 3.012), (5.412, 6.9, 3.077), (5.412, 3.1, 3.077), (5.325, 6.9, 3.1), (5.325, 3.1, 3.1)], [], [(17, 16, 1, 8), (19, 10, 5, 18), (0, 9, 11, 4, 32, 33), (39, 32, 4, 18), (36, 34, 5, 10), (7, 2, 13, 15), (3, 2, 9, 17), (19, 6, 20, 23), (2, 7, 11, 9), (6, 3, 21, 20), (13, 12, 14, 15), (2, 3, 12, 13), (3, 6, 14, 12), (6, 7, 15, 14), (34, 39, 18, 5), (11, 19, 18, 4), (9, 0, 16, 17), (7, 6, 19, 11), (3, 17, 22, 21), (10, 19, 23, 24, 25), (21, 22, 29, 41), (17, 8, 28, 29, 22), (23, 20, 40, 24), (26, 27, 24), (27, 25, 24), (28, 30, 29), (30, 31, 29), (41, 29, 31, 42), (42, 31, 30, 44), (44, 30, 28, 46), (36, 10, 25, 47), (8, 37, 46, 28), (37, 36, 47, 46), (27, 45, 47, 25), (45, 44, 46, 47), (26, 43, 45, 27), (43, 42, 44, 45), (24, 40, 43, 26), (40, 41, 42, 43), (1, 16, 38, 35), (35, 38, 39, 34), (8, 1, 35, 37), (37, 35, 34, 36), (16, 0, 33, 38), (38, 33, 32, 39), (20, 21, 41, 40)])
me_cube_004.polygons.foreach_set('use_smooth', [True] * 46)
_uv = me_cube_004.uv_layers.new(name='UVMap')
_uv.uv.foreach_set('vector', [0.5, 0.75, 0.5, 1.0, 0.625, 1.0, 0.625, 0.75, 0.5, 0.75, 0.625, 0.75, 0.625, 1.0, 0.5, 1.0, 0.375, 1.0, 0.375, 0.75, 0.375, 0.75, 0.375, 1.0, 0.375, 1.0, 0.375, 1.0, 0.5, 1.0, 0.375, 1.0, 0.375, 1.0, 0.5, 1.0, 0.625, 0.75, 0.625, 1.0, 0.625, 1.0, 0.625, 0.75, 0.3875, 0.75, 0.3875, 0.75, 0.3875, 0.75, 0.3875, 0.75, 0.6125, 0.75, 0.3875, 0.75, 0.375, 0.75, 0.5, 0.75, 0.5, 0.75, 0.6125, 0.75, 0.6125, 0.75, 0.5, 0.75, 0.3875, 0.75, 0.3875, 0.75, 0.375, 0.75, 0.375, 0.75, 0.6125, 0.75, 0.6125, 0.75, 0.6125, 0.75, 0.6125, 0.75, 0.3875, 0.75, 0.6125, 0.75, 0.6125, 0.75, 0.3875, 0.75, 0.3875, 0.75, 0.6125, 0.75, 0.6125, 0.75, 0.3875, 0.75, 0.6125, 0.75, 0.6125, 0.75, 0.6125, 0.75, 0.6125, 0.75, 0.6125, 0.75, 0.3875, 0.75, 0.3875, 0.75, 0.6125, 0.75, 0.625, 1.0, 0.5, 1.0, 0.5, 1.0, 0.625, 1.0, 0.375, 0.75, 0.5, 0.75, 0.5, 1.0, 0.375, 1.0, 0.375, 0.75, 0.375, 1.0, 0.5, 1.0, 0.5, 0.75, 0.3875, 0.75, 0.6125, 0.75, 0.5, 0.75, 0.375, 0.75, 0.6125, 0.75, 0.5, 0.75, 0.5, 0.75, 0.6125, 0.75, 0.625, 0.75, 0.5, 0.75, 0.5, 0.75, 0.5937, 0.75, 0.625, 0.75, 0.6125, 0.75, 0.5, 0.75, 0.6219, 0.75, 0.6219, 0.75, 0.5, 0.75, 0.625, 0.75, 0.625, 0.75, 0.5937, 0.75, 0.5, 0.75, 0.5, 0.75, 0.6125, 0.75, 0.6219, 0.75, 0.5937, 0.75, 0.6234, 0.75, 0.6246, 0.75, 0.5937, 0.75, 0.6246, 0.75, 0.625, 0.75, 0.5937, 0.75, 0.625, 0.75, 0.625, 0.75, 0.5937, 0.75, 0.625, 0.75, 0.625, 0.75, 0.5937, 0.75, 0.6219, 0.75, 0.6219, 0.75, 0.6234, 0.75, 0.6234, 0.75, 0.6234, 0.75, 0.6234, 0.75, 0.625, 0.75, 0.625, 0.75, 0.625, 0.75, 0.625, 0.75, 0.625, 0.75, 0.625, 0.75, 0.625, 0.75, 0.625, 0.75, 0.625, 0.75, 0.625, 0.75, 0.625, 0.75, 0.625, 0.75, 0.625, 0.75, 0.625, 0.75, 0.625, 0.75, 0.625, 0.75, 0.625, 0.75, 0.625, 0.75, 0.625, 0.75, 0.625, 0.75, 0.625, 0.75, 0.625, 0.75, 0.625, 0.75, 0.625, 0.75, 0.625, 0.75, 0.625, 0.75, 0.6234, 0.75, 0.6234, 0.75, 0.625, 0.75, 0.625, 0.75, 0.6234, 0.75, 0.6234, 0.75, 0.625, 0.75, 0.625, 0.75, 0.6219, 0.75, 0.6219, 0.75, 0.6234, 0.75, 0.6234, 0.75, 0.6219, 0.75, 0.6219, 0.75, 0.6234, 0.75, 0.6234, 0.75, 0.625, 1.0, 0.5, 1.0, 0.5, 1.0, 0.625, 1.0, 0.625, 1.0, 0.5, 1.0, 0.5, 1.0, 0.625, 1.0, 0.625, 0.75, 0.625, 1.0, 0.625, 1.0, 0.625, 0.75, 0.625, 0.75, 0.625, 1.0, 0.625, 1.0, 0.625, 0.75, 0.5, 1.0, 0.375, 1.0, 0.375, 1.0, 0.5, 1.0, 0.5, 1.0, 0.375, 1.0, 0.375, 1.0, 0.5, 1.0, 0.6125, 0.75, 0.6125, 0.75, 0.6219, 0.75, 0.6219, 0.75])
me_cube_004.update()
me_cube_005 = bpy.data.meshes.new('Cube.005')
me_cube_005.from_pydata([(3.75, 7.0, 0.0), (3.75, 7.0, 2.5), (3.75, 12.8, 0.0), (3.75, 12.8, 2.5), (3.95, 7.0, 0.0), (3.95, 7.0, 2.5), (3.95, 12.8, 0.0), (3.95, 12.8, 2.5), (3.75, 13.0, 2.5), (3.75, 13.0, 0.0), (3.95, 13.0, 0.0), (3.95, 13.0, 2.5), (9.25, 12.8, 2.5), (9.25, 12.8, 0.0), (9.25, 13.0, 2.5), (9.25, 13.0, 0.0)], [], [(0, 1, 3, 2), (7, 6, 13, 12), (6, 7, 5, 4), (4, 5, 1, 0), (2, 6, 4, 0), (7, 3, 1, 5), (9, 8, 11, 10), (6, 2, 9, 10), (3, 7, 11, 8), (2, 3, 8, 9), (12, 13, 15, 14), (11, 7, 12, 14), (10, 11, 14, 15), (6, 10, 15, 13)])
_uv = me_cube_005.uv_layers.new(name='UVMap')
_uv.uv.foreach_set('vector', [0.375, 0.0, 0.625, 0.0, 0.625, 0.25, 0.375, 0.25, 0.625, 0.5, 0.375, 0.5, 0.375, 0.5, 0.625, 0.5, 0.375, 0.5, 0.625, 0.5, 0.625, 0.75, 0.375, 0.75, 0.375, 0.75, 0.625, 0.75, 0.625, 1.0, 0.375, 1.0, 0.125, 0.5, 0.375, 0.5, 0.375, 0.75, 0.125, 0.75, 0.625, 0.5, 0.875, 0.5, 0.875, 0.75, 0.625, 0.75, 0.375, 0.25, 0.625, 0.25, 0.625, 0.5, 0.375, 0.5, 0.375, 0.5, 0.125, 0.5, 0.125, 0.5, 0.375, 0.5, 0.875, 0.5, 0.625, 0.5, 0.625, 0.5, 0.875, 0.5, 0.375, 0.25, 0.625, 0.25, 0.625, 0.25, 0.375, 0.25, 0.625, 0.5, 0.375, 0.5, 0.375, 0.5, 0.625, 0.5, 0.625, 0.5, 0.625, 0.5, 0.625, 0.5, 0.625, 0.5, 0.375, 0.5, 0.625, 0.5, 0.625, 0.5, 0.375, 0.5, 0.375, 0.5, 0.375, 0.5, 0.375, 0.5, 0.375, 0.5])
me_cube_005.update()
me_cube_006 = bpy.data.meshes.new('Cube.006')
me_cube_006.from_pydata([(11.25, 12.8, 2.5), (11.25, 12.8, 0.0), (11.25, 13.0, 2.5), (11.25, 13.0, 0.0), (15.5, 12.8, 2.5), (15.5, 12.8, 0.0), (15.5, 13.0, 2.5), (15.5, 13.0, 0.0)], [], [(0, 2, 3, 1), (4, 5, 7, 6), (3, 2, 6, 7), (1, 3, 7, 5), (0, 1, 5, 4), (2, 0, 4, 6)])
_uv = me_cube_006.uv_layers.new(name='UVMap')
_uv.uv.foreach_set('vector', [0.625, 0.5, 0.625, 0.5, 0.375, 0.5, 0.375, 0.5, 0.625, 0.5, 0.375, 0.5, 0.375, 0.5, 0.625, 0.5, 0.375, 0.5, 0.625, 0.5, 0.625, 0.5, 0.375, 0.5, 0.375, 0.5, 0.375, 0.5, 0.375, 0.5, 0.375, 0.5, 0.625, 0.5, 0.375, 0.5, 0.375, 0.5, 0.625, 0.5, 0.625, 0.5, 0.625, 0.5, 0.625, 0.5, 0.625, 0.5])
me_cube_006.update()
me_cube_007 = bpy.data.meshes.new('Cube.007')
me_cube_007.from_pydata([(18.0, 12.8, 2.5), (18.0, 12.8, 0.0), (18.0, 13.0, 2.5), (18.0, 13.0, 0.0), (21.0, 12.8, 2.5), (21.0, 12.8, 0.0), (21.0, 13.0, 2.5), (21.0, 13.0, 0.0)], [], [(0, 2, 3, 1), (4, 5, 7, 6), (0, 1, 5, 4), (2, 0, 4, 6), (3, 2, 6, 7), (1, 3, 7, 5)])
_uv = me_cube_007.uv_layers.new(name='UVMap')
_uv.uv.foreach_set('vector', [0.625, 0.5, 0.625, 0.5, 0.375, 0.5, 0.375, 0.5, 0.625, 0.5, 0.375, 0.5, 0.375, 0.5, 0.625, 0.5, 0.625, 0.5, 0.375, 0.5, 0.375, 0.5, 0.625, 0.5, 0.625, 0.5, 0.625, 0.5, 0.625, 0.5, 0.625, 0.5, 0.375, 0.5, 0.625, 0.5, 0.625, 0.5, 0.375, 0.5, 0.375, 0.5, 0.375, 0.5, 0.375, 0.5, 0.375, 0.5])
me_cube_007.update()
me_cube_008 = bpy.data.meshes.new('Cube.008')
me_cube_008.from_pydata([(22.8, 8.0, 2.5), (22.8, 8.0, 5.96e-08), (23.0, 8.0, 2.5), (23.0, 8.0, 5.96e-08), (22.8, 2.0, 2.5), (22.8, 2.0, 5.96e-08), (23.0, 2.0, 2.5), (23.0, 2.0, 5.96e-08), (22.8, 8.0, 2.5), (22.8, 8.0, 5.96e-08), (23.0, 8.0, 2.5), (23.0, 8.0, 5.96e-08)], [], [(4, 5, 7, 6), (3, 2, 6, 7), (1, 3, 7, 5), (0, 1, 5, 4), (2, 0, 4, 6), (8, 10, 11, 9)])
_uv = me_cube_008.uv_layers.new(name='UVMap')
_uv.uv.foreach_set('vector', [0.625, 0.5, 0.375, 0.5, 0.375, 0.5, 0.625, 0.5, 0.375, 0.5, 0.625, 0.5, 0.625, 0.5, 0.375, 0.5, 0.375, 0.5, 0.375, 0.5, 0.375, 0.5, 0.375, 0.5, 0.625, 0.5, 0.375, 0.5, 0.375, 0.5, 0.625, 0.5, 0.625, 0.5, 0.625, 0.5, 0.625, 0.5, 0.625, 0.5, 0.625, 0.5, 0.625, 0.5, 0.375, 0.5, 0.375, 0.5])
me_cube_008.update()
me_cube_009 = bpy.data.meshes.new('Cube.009')
me_cube_009.from_pydata([(21.8, 8.0, 2.5), (21.8, 8.0, 5.96e-08), (22.0, 8.0, 2.5), (22.0, 8.0, 5.96e-08), (21.8, 8.0, 2.5), (21.8, 8.0, 5.96e-08), (22.0, 8.0, 2.5), (22.0, 8.0, 5.96e-08)], [], [(4, 5, 7, 6), (3, 2, 6, 7), (1, 3, 7, 5), (0, 1, 5, 4), (2, 0, 4, 6), (1, 0, 2, 3)])
_uv = me_cube_009.uv_layers.new(name='UVMap')
_uv.uv.foreach_set('vector', [0.625, 0.5, 0.375, 0.5, 0.375, 0.5, 0.625, 0.5, 0.375, 0.5, 0.625, 0.5, 0.625, 0.5, 0.375, 0.5, 0.375, 0.5, 0.375, 0.5, 0.375, 0.5, 0.375, 0.5, 0.625, 0.5, 0.375, 0.5, 0.375, 0.5, 0.625, 0.5, 0.625, 0.5, 0.625, 0.5, 0.625, 0.5, 0.625, 0.5, 0.375, 0.5, 0.625, 0.5, 0.625, 0.5, 0.375, 0.5])
me_cube_009.update()
me_cube_010 = bpy.data.meshes.new('Cube.010')
me_cube_010.from_pydata([], [], [])
_uv = me_cube_010.uv_layers.new(name='UVMap')
_uv.uv.foreach_set('vector', [])
me_cube_010.update()
me_cube_011 = bpy.data.meshes.new('Cube.011')
me_cube_011.from_pydata([(20.58, 6.5, 1.0), (20.58, 6.5, 5.96e-08), (21.25, 6.5, 1.0), (21.25, 6.5, 5.96e-08), (20.58, 2.0, 1.0), (20.58, 2.0, 5.96e-08), (21.25, 2.0, 1.0), (21.25, 2.0, 5.96e-08)], [], [(4, 5, 7, 6), (3, 2, 6, 7), (1, 3, 7, 5), (0, 1, 5, 4), (2, 0, 4, 6), (1, 0, 2, 3)])
_uv = me_cube_011.uv_layers.new(name='UVMap')
_uv.uv.foreach_set('vector', [0.625, 0.5, 0.375, 0.5, 0.375, 0.5, 0.625, 0.5, 0.375, 0.5, 0.625, 0.5, 0.625, 0.5, 0.375, 0.5, 0.375, 0.5, 0.375, 0.5, 0.375, 0.5, 0.375, 0.5, 0.625, 0.5, 0.375, 0.5, 0.375, 0.5, 0.625, 0.5, 0.625, 0.5, 0.625, 0.5, 0.625, 0.5, 0.625, 0.5, 0.375, 0.5, 0.625, 0.5, 0.625, 0.5, 0.375, 0.5])
me_cube_011.update()
me_cube_013 = bpy.data.meshes.new('Cube.013')
me_cube_013.from_pydata([(22.7, 8.0, 3.25), (22.7, 8.0, 2.5), (23.0, 8.0, 3.25), (23.0, 8.0, 2.5), (22.7, 2.0, 3.25), (22.7, 2.0, 2.5), (23.0, 2.0, 3.25), (23.0, 2.0, 2.5)], [], [(4, 5, 7, 6), (3, 2, 6, 7), (1, 3, 7, 5), (0, 1, 5, 4), (2, 0, 4, 6), (1, 0, 2, 3)])
_uv = me_cube_013.uv_layers.new(name='UVMap')
_uv.uv.foreach_set('vector', [0.625, 0.5, 0.375, 0.5, 0.375, 0.5, 0.625, 0.5, 0.375, 0.5, 0.625, 0.5, 0.625, 0.5, 0.375, 0.5, 0.375, 0.5, 0.375, 0.5, 0.375, 0.5, 0.375, 0.5, 0.625, 0.5, 0.375, 0.5, 0.375, 0.5, 0.625, 0.5, 0.625, 0.5, 0.625, 0.5, 0.625, 0.5, 0.625, 0.5, 0.375, 0.5, 0.625, 0.5, 0.625, 0.5, 0.375, 0.5])
me_cube_013.update()
me_cube_015 = bpy.data.meshes.new('Cube.015')
me_cube_015.from_pydata([(5.25, 0.05, 1.5), (5.25, 0.05, 0.0), (5.25, 0.25, 1.5), (5.25, 0.25, 0.0), (8.75, 0.05, 1.5), (8.75, 0.05, 0.0), (8.75, 0.25, 1.5), (8.75, 0.25, 0.0)], [], [(0, 2, 3, 1), (4, 5, 7, 6), (3, 2, 6, 7), (1, 3, 7, 5), (0, 1, 5, 4), (2, 0, 4, 6)])
_uv = me_cube_015.uv_layers.new(name='UVMap')
_uv.uv.foreach_set('vector', [0.625, 0.5, 0.625, 0.5, 0.375, 0.5, 0.375, 0.5, 0.625, 0.5, 0.375, 0.5, 0.375, 0.5, 0.625, 0.5, 0.375, 0.5, 0.625, 0.5, 0.625, 0.5, 0.375, 0.5, 0.375, 0.5, 0.375, 0.5, 0.375, 0.5, 0.375, 0.5, 0.625, 0.5, 0.375, 0.5, 0.375, 0.5, 0.625, 0.5, 0.625, 0.5, 0.625, 0.5, 0.625, 0.5, 0.625, 0.5])
me_cube_015.update()
me_cube_016 = bpy.data.meshes.new('Cube.016')
me_cube_016.from_pydata([(12.4, 10.0, 0.0), (12.4, 10.0, 3.1), (13.9, 9.9, 0.45), (13.9, 9.9, 2.4), (12.4, 7.0, 0.0), (12.4, 7.0, 3.1), (13.9, 7.1, 2.4), (13.9, 7.1, 0.45), (13.9, 10.0, 3.1), (13.9, 10.0, 0.0), (13.9, 7.0, 3.1), (13.9, 7.0, 0.0), (13.15, 9.9, 2.4), (13.15, 9.9, 0.45), (13.15, 7.1, 2.4), (13.15, 7.1, 0.45), (12.4, 10.0, 2.4), (13.9, 10.0, 2.4), (12.4, 7.0, 2.4), (13.9, 7.0, 2.4), (14.15, 7.1, 2.4), (14.15, 9.9, 2.4), (14.15, 10.0, 2.4), (14.15, 7.0, 2.4), (14.15, 7.0, 2.925), (13.97, 7.0, 3.1), (14.13, 7.0, 3.012), (14.06, 7.0, 3.077), (13.97, 10.0, 3.1), (14.15, 10.0, 2.925), (14.06, 10.0, 3.077), (14.13, 10.0, 3.012), (12.4, 7.1, 0.0), (12.4, 9.9, 0.0), (12.4, 7.1, 3.1), (12.4, 9.9, 3.1), (13.9, 7.1, 3.1), (13.9, 9.9, 3.1), (12.4, 9.9, 2.4), (12.4, 7.1, 2.4), (14.15, 7.1, 2.925), (14.15, 9.9, 2.925), (14.13, 9.9, 3.012), (14.13, 7.1, 3.012), (14.06, 9.9, 3.077), (14.06, 7.1, 3.077), (13.97, 9.9, 3.1), (13.97, 7.1, 3.1)], [], [(17, 16, 1, 8), (19, 10, 5, 18), (0, 9, 11, 4, 32, 33), (39, 32, 4, 18), (36, 34, 5, 10), (7, 2, 13, 15), (3, 2, 9, 17), (19, 6, 20, 23), (2, 7, 11, 9), (6, 3, 21, 20), (13, 12, 14, 15), (2, 3, 12, 13), (3, 6, 14, 12), (6, 7, 15, 14), (34, 39, 18, 5), (11, 19, 18, 4), (9, 0, 16, 17), (7, 6, 19, 11), (3, 17, 22, 21), (10, 19, 23, 24, 25), (21, 22, 29, 41), (17, 8, 28, 29, 22), (23, 20, 40, 24), (26, 27, 24), (27, 25, 24), (28, 30, 29), (30, 31, 29), (41, 29, 31, 42), (42, 31, 30, 44), (44, 30, 28, 46), (36, 10, 25, 47), (8, 37, 46, 28), (37, 36, 47, 46), (27, 45, 47, 25), (45, 44, 46, 47), (26, 43, 45, 27), (43, 42, 44, 45), (24, 40, 43, 26), (40, 41, 42, 43), (1, 16, 38, 35), (35, 38, 39, 34), (8, 1, 35, 37), (37, 35, 34, 36), (16, 0, 33, 38), (38, 33, 32, 39), (20, 21, 41, 40)])
me_cube_016.polygons.foreach_set('use_smooth', [True] * 46)
_uv = me_cube_016.uv_layers.new(name='UVMap')
_uv.uv.foreach_set('vector', [0.5, 0.75, 0.5, 1.0, 0.625, 1.0, 0.625, 0.75, 0.5, 0.75, 0.625, 0.75, 0.625, 1.0, 0.5, 1.0, 0.375, 1.0, 0.375, 0.75, 0.375, 0.75, 0.375, 1.0, 0.375, 1.0, 0.375, 1.0, 0.5, 1.0, 0.375, 1.0, 0.375, 1.0, 0.5, 1.0, 0.625, 0.75, 0.625, 1.0, 0.625, 1.0, 0.625, 0.75, 0.3875, 0.75, 0.3875, 0.75, 0.3875, 0.75, 0.3875, 0.75, 0.6125, 0.75, 0.3875, 0.75, 0.375, 0.75, 0.5, 0.75, 0.5, 0.75, 0.6125, 0.75, 0.6125, 0.75, 0.5, 0.75, 0.3875, 0.75, 0.3875, 0.75, 0.375, 0.75, 0.375, 0.75, 0.6125, 0.75, 0.6125, 0.75, 0.6125, 0.75, 0.6125, 0.75, 0.3875, 0.75, 0.6125, 0.75, 0.6125, 0.75, 0.3875, 0.75, 0.3875, 0.75, 0.6125, 0.75, 0.6125, 0.75, 0.3875, 0.75, 0.6125, 0.75, 0.6125, 0.75, 0.6125, 0.75, 0.6125, 0.75, 0.6125, 0.75, 0.3875, 0.75, 0.3875, 0.75, 0.6125, 0.75, 0.625, 1.0, 0.5, 1.0, 0.5, 1.0, 0.625, 1.0, 0.375, 0.75, 0.5, 0.75, 0.5, 1.0, 0.375, 1.0, 0.375, 0.75, 0.375, 1.0, 0.5, 1.0, 0.5, 0.75, 0.3875, 0.75, 0.6125, 0.75, 0.5, 0.75, 0.375, 0.75, 0.6125, 0.75, 0.5, 0.75, 0.5, 0.75, 0.6125, 0.75, 0.625, 0.75, 0.5, 0.75, 0.5, 0.75, 0.5937, 0.75, 0.625, 0.75, 0.6125, 0.75, 0.5, 0.75, 0.6219, 0.75, 0.6219, 0.75, 0.5, 0.75, 0.625, 0.75, 0.625, 0.75, 0.5937, 0.75, 0.5, 0.75, 0.5, 0.75, 0.6125, 0.75, 0.6219, 0.75, 0.5937, 0.75, 0.6234, 0.75, 0.6246, 0.75, 0.5937, 0.75, 0.6246, 0.75, 0.625, 0.75, 0.5937, 0.75, 0.625, 0.75, 0.625, 0.75, 0.5937, 0.75, 0.625, 0.75, 0.625, 0.75, 0.5937, 0.75, 0.6219, 0.75, 0.6219, 0.75, 0.6234, 0.75, 0.6234, 0.75, 0.6234, 0.75, 0.6234, 0.75, 0.625, 0.75, 0.625, 0.75, 0.625, 0.75, 0.625, 0.75, 0.625, 0.75, 0.625, 0.75, 0.625, 0.75, 0.625, 0.75, 0.625, 0.75, 0.625, 0.75, 0.625, 0.75, 0.625, 0.75, 0.625, 0.75, 0.625, 0.75, 0.625, 0.75, 0.625, 0.75, 0.625, 0.75, 0.625, 0.75, 0.625, 0.75, 0.625, 0.75, 0.625, 0.75, 0.625, 0.75, 0.625, 0.75, 0.625, 0.75, 0.625, 0.75, 0.625, 0.75, 0.6234, 0.75, 0.6234, 0.75, 0.625, 0.75, 0.625, 0.75, 0.6234, 0.75, 0.6234, 0.75, 0.625, 0.75, 0.625, 0.75, 0.6219, 0.75, 0.6219, 0.75, 0.6234, 0.75, 0.6234, 0.75, 0.6219, 0.75, 0.6219, 0.75, 0.6234, 0.75, 0.6234, 0.75, 0.625, 1.0, 0.5, 1.0, 0.5, 1.0, 0.625, 1.0, 0.625, 1.0, 0.5, 1.0, 0.5, 1.0, 0.625, 1.0, 0.625, 0.75, 0.625, 1.0, 0.625, 1.0, 0.625, 0.75, 0.625, 0.75, 0.625, 1.0, 0.625, 1.0, 0.625, 0.75, 0.5, 1.0, 0.375, 1.0, 0.375, 1.0, 0.5, 1.0, 0.5, 1.0, 0.375, 1.0, 0.375, 1.0, 0.5, 1.0, 0.6125, 0.75, 0.6125, 0.75, 0.6219, 0.75, 0.6219, 0.75])
me_cube_016.update()
me_cube_017 = bpy.data.meshes.new('Cube.017')
me_cube_017.from_pydata([(18.0, 13.0, 0.0), (18.0, 13.0, 3.1), (17.9, 11.5, 0.45), (17.9, 11.5, 2.4), (15.5, 13.0, 0.0), (15.5, 13.0, 3.1), (15.6, 11.5, 2.4), (15.6, 11.5, 0.45), (18.0, 11.5, 3.1), (18.0, 11.5, 0.0), (15.5, 11.5, 3.1), (15.5, 11.5, 0.0), (17.9, 12.25, 2.4), (17.9, 12.25, 0.45), (15.6, 12.25, 2.4), (15.6, 12.25, 0.45), (18.0, 13.0, 2.4), (18.0, 11.5, 2.4), (15.5, 13.0, 2.4), (15.5, 11.5, 2.4), (15.6, 11.25, 2.4), (17.9, 11.25, 2.4), (18.0, 11.25, 2.4), (15.5, 11.25, 2.4), (15.5, 11.25, 2.925), (15.5, 11.43, 3.1), (15.5, 11.27, 3.012), (15.5, 11.34, 3.077), (18.0, 11.43, 3.1), (18.0, 11.25, 2.925), (18.0, 11.34, 3.077), (18.0, 11.27, 3.012), (15.6, 13.0, 0.0), (17.9, 13.0, 0.0), (15.6, 13.0, 3.1), (17.9, 13.0, 3.1), (15.6, 11.5, 3.1), (17.9, 11.5, 3.1), (17.9, 13.0, 2.4), (15.6, 13.0, 2.4), (15.6, 11.25, 2.925), (17.9, 11.25, 2.925), (17.9, 11.27, 3.012), (15.6, 11.27, 3.012), (17.9, 11.34, 3.077), (15.6, 11.34, 3.077), (17.9, 11.43, 3.1), (15.6, 11.43, 3.1)], [], [(17, 16, 1, 8), (19, 10, 5, 18), (0, 9, 11, 4, 32, 33), (39, 32, 4, 18), (36, 34, 5, 10), (7, 2, 13, 15), (3, 2, 9, 17), (19, 6, 20, 23), (2, 7, 11, 9), (6, 3, 21, 20), (13, 12, 14, 15), (2, 3, 12, 13), (3, 6, 14, 12), (6, 7, 15, 14), (34, 39, 18, 5), (11, 19, 18, 4), (9, 0, 16, 17), (7, 6, 19, 11), (3, 17, 22, 21), (10, 19, 23, 24, 25), (21, 22, 29, 41), (17, 8, 28, 29, 22), (23, 20, 40, 24), (26, 27, 24), (27, 25, 24), (28, 30, 29), (30, 31, 29), (41, 29, 31, 42), (42, 31, 30, 44), (44, 30, 28, 46), (36, 10, 25, 47), (8, 37, 46, 28), (37, 36, 47, 46), (27, 45, 47, 25), (45, 44, 46, 47), (26, 43, 45, 27), (43, 42, 44, 45), (24, 40, 43, 26), (40, 41, 42, 43), (1, 16, 38, 35), (35, 38, 39, 34), (8, 1, 35, 37), (37, 35, 34, 36), (16, 0, 33, 38), (38, 33, 32, 39), (20, 21, 41, 40)])
me_cube_017.polygons.foreach_set('use_smooth', [True] * 46)
_uv = me_cube_017.uv_layers.new(name='UVMap')
_uv.uv.foreach_set('vector', [0.5, 0.75, 0.5, 1.0, 0.625, 1.0, 0.625, 0.75, 0.5, 0.75, 0.625, 0.75, 0.625, 1.0, 0.5, 1.0, 0.375, 1.0, 0.375, 0.75, 0.375, 0.75, 0.375, 1.0, 0.375, 1.0, 0.375, 1.0, 0.5, 1.0, 0.375, 1.0, 0.375, 1.0, 0.5, 1.0, 0.625, 0.75, 0.625, 1.0, 0.625, 1.0, 0.625, 0.75, 0.3875, 0.75, 0.3875, 0.75, 0.3875, 0.75, 0.3875, 0.75, 0.6125, 0.75, 0.3875, 0.75, 0.375, 0.75, 0.5, 0.75, 0.5, 0.75, 0.6125, 0.75, 0.6125, 0.75, 0.5, 0.75, 0.3875, 0.75, 0.3875, 0.75, 0.375, 0.75, 0.375, 0.75, 0.6125, 0.75, 0.6125, 0.75, 0.6125, 0.75, 0.6125, 0.75, 0.3875, 0.75, 0.6125, 0.75, 0.6125, 0.75, 0.3875, 0.75, 0.3875, 0.75, 0.6125, 0.75, 0.6125, 0.75, 0.3875, 0.75, 0.6125, 0.75, 0.6125, 0.75, 0.6125, 0.75, 0.6125, 0.75, 0.6125, 0.75, 0.3875, 0.75, 0.3875, 0.75, 0.6125, 0.75, 0.625, 1.0, 0.5, 1.0, 0.5, 1.0, 0.625, 1.0, 0.375, 0.75, 0.5, 0.75, 0.5, 1.0, 0.375, 1.0, 0.375, 0.75, 0.375, 1.0, 0.5, 1.0, 0.5, 0.75, 0.3875, 0.75, 0.6125, 0.75, 0.5, 0.75, 0.375, 0.75, 0.6125, 0.75, 0.5, 0.75, 0.5, 0.75, 0.6125, 0.75, 0.625, 0.75, 0.5, 0.75, 0.5, 0.75, 0.5937, 0.75, 0.625, 0.75, 0.6125, 0.75, 0.5, 0.75, 0.6219, 0.75, 0.6219, 0.75, 0.5, 0.75, 0.625, 0.75, 0.625, 0.75, 0.5937, 0.75, 0.5, 0.75, 0.5, 0.75, 0.6125, 0.75, 0.6219, 0.75, 0.5937, 0.75, 0.6234, 0.75, 0.6246, 0.75, 0.5937, 0.75, 0.6246, 0.75, 0.625, 0.75, 0.5937, 0.75, 0.625, 0.75, 0.625, 0.75, 0.5937, 0.75, 0.625, 0.75, 0.625, 0.75, 0.5937, 0.75, 0.6219, 0.75, 0.6219, 0.75, 0.6234, 0.75, 0.6234, 0.75, 0.6234, 0.75, 0.6234, 0.75, 0.625, 0.75, 0.625, 0.75, 0.625, 0.75, 0.625, 0.75, 0.625, 0.75, 0.625, 0.75, 0.625, 0.75, 0.625, 0.75, 0.625, 0.75, 0.625, 0.75, 0.625, 0.75, 0.625, 0.75, 0.625, 0.75, 0.625, 0.75, 0.625, 0.75, 0.625, 0.75, 0.625, 0.75, 0.625, 0.75, 0.625, 0.75, 0.625, 0.75, 0.625, 0.75, 0.625, 0.75, 0.625, 0.75, 0.625, 0.75, 0.625, 0.75, 0.625, 0.75, 0.6234, 0.75, 0.6234, 0.75, 0.625, 0.75, 0.625, 0.75, 0.6234, 0.75, 0.6234, 0.75, 0.625, 0.75, 0.625, 0.75, 0.6219, 0.75, 0.6219, 0.75, 0.6234, 0.75, 0.6234, 0.75, 0.6219, 0.75, 0.6219, 0.75, 0.6234, 0.75, 0.6234, 0.75, 0.625, 1.0, 0.5, 1.0, 0.5, 1.0, 0.625, 1.0, 0.625, 1.0, 0.5, 1.0, 0.5, 1.0, 0.625, 1.0, 0.625, 0.75, 0.625, 1.0, 0.625, 1.0, 0.625, 0.75, 0.625, 0.75, 0.625, 1.0, 0.625, 1.0, 0.625, 0.75, 0.5, 1.0, 0.375, 1.0, 0.375, 1.0, 0.5, 1.0, 0.5, 1.0, 0.375, 1.0, 0.375, 1.0, 0.5, 1.0, 0.6125, 0.75, 0.6125, 0.75, 0.6219, 0.75, 0.6219, 0.75])
me_cube_017.update()
me_cube_018 = bpy.data.meshes.new('Cube.018')
me_cube_018.from_pydata([(2.75, 3.0, 2.0), (2.75, 3.0, 5.96e-08), (2.95, 3.0, 2.0), (2.95, 3.0, 5.96e-08), (2.75, 1.0, 2.0), (2.75, 1.0, 5.96e-08), (2.95, 1.0, 2.0), (2.95, 1.0, 5.96e-08)], [], [(4, 5, 7, 6), (3, 2, 6, 7), (1, 3, 7, 5), (0, 1, 5, 4), (2, 0, 4, 6), (1, 0, 2, 3)])
_uv = me_cube_018.uv_layers.new(name='UVMap')
_uv.uv.foreach_set('vector', [0.625, 0.5, 0.375, 0.5, 0.375, 0.5, 0.625, 0.5, 0.375, 0.5, 0.625, 0.5, 0.625, 0.5, 0.375, 0.5, 0.375, 0.5, 0.375, 0.5, 0.375, 0.5, 0.375, 0.5, 0.625, 0.5, 0.375, 0.5, 0.375, 0.5, 0.625, 0.5, 0.625, 0.5, 0.625, 0.5, 0.625, 0.5, 0.625, 0.5, 0.375, 0.5, 0.625, 0.5, 0.625, 0.5, 0.375, 0.5])
me_cube_018.update()
me_cube_019 = bpy.data.meshes.new('Cube.019')
me_cube_019.from_pydata([(17.4, 9.625, 2.0), (17.4, 9.625, 5.96e-08), (17.6, 9.625, 2.0), (17.6, 9.625, 5.96e-08), (17.4, 7.375, 2.0), (17.4, 7.375, 5.96e-08), (17.6, 7.375, 2.0), (17.6, 7.375, 5.96e-08)], [], [(4, 5, 7, 6), (3, 2, 6, 7), (1, 3, 7, 5), (0, 1, 5, 4), (2, 0, 4, 6), (1, 0, 2, 3)])
_uv = me_cube_019.uv_layers.new(name='UVMap')
_uv.uv.foreach_set('vector', [0.625, 0.5, 0.375, 0.5, 0.375, 0.5, 0.625, 0.5, 0.375, 0.5, 0.625, 0.5, 0.625, 0.5, 0.375, 0.5, 0.375, 0.5, 0.375, 0.5, 0.375, 0.5, 0.375, 0.5, 0.625, 0.5, 0.375, 0.5, 0.375, 0.5, 0.625, 0.5, 0.625, 0.5, 0.625, 0.5, 0.625, 0.5, 0.625, 0.5, 0.375, 0.5, 0.625, 0.5, 0.625, 0.5, 0.375, 0.5])
me_cube_019.update()
me_cube_020 = bpy.data.meshes.new('Cube.020')
me_cube_020.from_pydata([(23.0, 8.0, 0.0), (23.0, 8.0, 3.1), (21.5, 8.1, 0.45), (21.5, 8.1, 2.4), (23.0, 12.0, 0.0), (23.0, 12.0, 3.1), (21.5, 11.9, 2.4), (21.5, 11.9, 0.45), (21.5, 8.0, 3.1), (21.5, 8.0, 0.0), (21.5, 12.0, 3.1), (21.5, 12.0, 0.0), (22.25, 8.1, 2.4), (22.25, 8.1, 0.45), (22.25, 11.9, 2.4), (22.25, 11.9, 0.45), (23.0, 8.0, 2.4), (21.5, 8.0, 2.4), (23.0, 12.0, 2.4), (21.5, 12.0, 2.4), (21.25, 11.9, 2.4), (21.25, 8.1, 2.4), (21.25, 8.0, 2.4), (21.25, 12.0, 2.4), (21.25, 12.0, 2.925), (21.43, 12.0, 3.1), (21.27, 12.0, 3.012), (21.34, 12.0, 3.077), (21.43, 8.0, 3.1), (21.25, 8.0, 2.925), (21.34, 8.0, 3.077), (21.27, 8.0, 3.012), (23.0, 11.9, 0.0), (23.0, 8.1, 0.0), (23.0, 11.9, 3.1), (23.0, 8.1, 3.1), (21.5, 11.9, 3.1), (21.5, 8.1, 3.1), (23.0, 8.1, 2.4), (23.0, 11.9, 2.4), (21.25, 11.9, 2.925), (21.25, 8.1, 2.925), (21.27, 8.1, 3.012), (21.27, 11.9, 3.012), (21.34, 8.1, 3.077), (21.34, 11.9, 3.077), (21.43, 8.1, 3.1), (21.43, 11.9, 3.1)], [], [(17, 16, 1, 8), (19, 10, 5, 18), (0, 9, 11, 4, 32, 33), (39, 32, 4, 18), (36, 34, 5, 10), (7, 2, 13, 15), (3, 2, 9, 17), (19, 6, 20, 23), (2, 7, 11, 9), (6, 3, 21, 20), (13, 12, 14, 15), (2, 3, 12, 13), (3, 6, 14, 12), (6, 7, 15, 14), (34, 39, 18, 5), (11, 19, 18, 4), (9, 0, 16, 17), (7, 6, 19, 11), (3, 17, 22, 21), (10, 19, 23, 24, 25), (21, 22, 29, 41), (17, 8, 28, 29, 22), (23, 20, 40, 24), (26, 27, 24), (27, 25, 24), (28, 30, 29), (30, 31, 29), (41, 29, 31, 42), (42, 31, 30, 44), (44, 30, 28, 46), (36, 10, 25, 47), (8, 37, 46, 28), (37, 36, 47, 46), (27, 45, 47, 25), (45, 44, 46, 47), (26, 43, 45, 27), (43, 42, 44, 45), (24, 40, 43, 26), (40, 41, 42, 43), (1, 16, 38, 35), (35, 38, 39, 34), (8, 1, 35, 37), (37, 35, 34, 36), (16, 0, 33, 38), (38, 33, 32, 39), (20, 21, 41, 40)])
me_cube_020.polygons.foreach_set('use_smooth', [True] * 46)
_uv = me_cube_020.uv_layers.new(name='UVMap')
_uv.uv.foreach_set('vector', [0.5, 0.75, 0.5, 1.0, 0.625, 1.0, 0.625, 0.75, 0.5, 0.75, 0.625, 0.75, 0.625, 1.0, 0.5, 1.0, 0.375, 1.0, 0.375, 0.75, 0.375, 0.75, 0.375, 1.0, 0.375, 1.0, 0.375, 1.0, 0.5, 1.0, 0.375, 1.0, 0.375, 1.0, 0.5, 1.0, 0.625, 0.75, 0.625, 1.0, 0.625, 1.0, 0.625, 0.75, 0.3875, 0.75, 0.3875, 0.75, 0.3875, 0.75, 0.3875, 0.75, 0.6125, 0.75, 0.3875, 0.75, 0.375, 0.75, 0.5, 0.75, 0.5, 0.75, 0.6125, 0.75, 0.6125, 0.75, 0.5, 0.75, 0.3875, 0.75, 0.3875, 0.75, 0.375, 0.75, 0.375, 0.75, 0.6125, 0.75, 0.6125, 0.75, 0.6125, 0.75, 0.6125, 0.75, 0.3875, 0.75, 0.6125, 0.75, 0.6125, 0.75, 0.3875, 0.75, 0.3875, 0.75, 0.6125, 0.75, 0.6125, 0.75, 0.3875, 0.75, 0.6125, 0.75, 0.6125, 0.75, 0.6125, 0.75, 0.6125, 0.75, 0.6125, 0.75, 0.3875, 0.75, 0.3875, 0.75, 0.6125, 0.75, 0.625, 1.0, 0.5, 1.0, 0.5, 1.0, 0.625, 1.0, 0.375, 0.75, 0.5, 0.75, 0.5, 1.0, 0.375, 1.0, 0.375, 0.75, 0.375, 1.0, 0.5, 1.0, 0.5, 0.75, 0.3875, 0.75, 0.6125, 0.75, 0.5, 0.75, 0.375, 0.75, 0.6125, 0.75, 0.5, 0.75, 0.5, 0.75, 0.6125, 0.75, 0.625, 0.75, 0.5, 0.75, 0.5, 0.75, 0.5937, 0.75, 0.625, 0.75, 0.6125, 0.75, 0.5, 0.75, 0.6219, 0.75, 0.6219, 0.75, 0.5, 0.75, 0.625, 0.75, 0.625, 0.75, 0.5937, 0.75, 0.5, 0.75, 0.5, 0.75, 0.6125, 0.75, 0.6219, 0.75, 0.5937, 0.75, 0.6234, 0.75, 0.6246, 0.75, 0.5937, 0.75, 0.6246, 0.75, 0.625, 0.75, 0.5937, 0.75, 0.625, 0.75, 0.625, 0.75, 0.5937, 0.75, 0.625, 0.75, 0.625, 0.75, 0.5937, 0.75, 0.6219, 0.75, 0.6219, 0.75, 0.6234, 0.75, 0.6234, 0.75, 0.6234, 0.75, 0.6234, 0.75, 0.625, 0.75, 0.625, 0.75, 0.625, 0.75, 0.625, 0.75, 0.625, 0.75, 0.625, 0.75, 0.625, 0.75, 0.625, 0.75, 0.625, 0.75, 0.625, 0.75, 0.625, 0.75, 0.625, 0.75, 0.625, 0.75, 0.625, 0.75, 0.625, 0.75, 0.625, 0.75, 0.625, 0.75, 0.625, 0.75, 0.625, 0.75, 0.625, 0.75, 0.625, 0.75, 0.625, 0.75, 0.625, 0.75, 0.625, 0.75, 0.625, 0.75, 0.625, 0.75, 0.6234, 0.75, 0.6234, 0.75, 0.625, 0.75, 0.625, 0.75, 0.6234, 0.75, 0.6234, 0.75, 0.625, 0.75, 0.625, 0.75, 0.6219, 0.75, 0.6219, 0.75, 0.6234, 0.75, 0.6234, 0.75, 0.6219, 0.75, 0.6219, 0.75, 0.6234, 0.75, 0.6234, 0.75, 0.625, 1.0, 0.5, 1.0, 0.5, 1.0, 0.625, 1.0, 0.625, 1.0, 0.5, 1.0, 0.5, 1.0, 0.625, 1.0, 0.625, 0.75, 0.625, 1.0, 0.625, 1.0, 0.625, 0.75, 0.625, 0.75, 0.625, 1.0, 0.625, 1.0, 0.625, 0.75, 0.5, 1.0, 0.375, 1.0, 0.375, 1.0, 0.5, 1.0, 0.5, 1.0, 0.375, 1.0, 0.375, 1.0, 0.5, 1.0, 0.6125, 0.75, 0.6125, 0.75, 0.6219, 0.75, 0.6219, 0.75])
me_cube_020.update()
me_cube_012 = bpy.data.meshes.new('Cube.012')
me_cube_012.from_pydata([(10.92, 0.25, 0.0), (10.85, 0.3219, 0.0), (10.89, 0.2596, 0.0), (10.86, 0.2859, 0.0), (10.85, 0.6781, 0.0), (10.92, 0.75, 0.0), (10.86, 0.7141, 0.0), (10.89, 0.7404, 0.0), (11.05, 0.3219, 0.0), (10.98, 0.25, 0.0), (11.04, 0.2859, 0.0), (11.01, 0.2596, 0.0), (10.98, 0.75, 0.0), (11.05, 0.6781, 0.0), (11.01, 0.7404, 0.0), (11.04, 0.7141, 0.0), (13.42, 0.25, 0.0), (13.35, 0.3219, 0.0), (13.39, 0.2596, 0.0), (13.36, 0.2859, 0.0), (13.35, 0.6781, 0.0), (13.42, 0.75, 0.0), (13.36, 0.7141, 0.0), (13.39, 0.7404, 0.0), (13.55, 0.3219, 0.0), (13.48, 0.25, 0.0), (13.54, 0.2859, 0.0), (13.51, 0.2596, 0.0), (13.48, 0.75, 0.0), (13.55, 0.6781, 0.0), (13.51, 0.7404, 0.0), (13.54, 0.7141, 0.0), (10.9, 0.328, 2.0), (10.85, 0.3219, 1.953), (10.93, 0.2969, 2.0), (10.92, 0.25, 1.953), (10.9, 0.3102, 2.0), (10.86, 0.2859, 1.953), (10.91, 0.3017, 2.0), (10.89, 0.2596, 1.953), (10.93, 0.7031, 2.0), (10.92, 0.75, 1.953), (10.9, 0.672, 2.0), (10.85, 0.6781, 1.953), (10.91, 0.6983, 2.0), (10.89, 0.7404, 1.953), (10.9, 0.6898, 2.0), (10.86, 0.7141, 1.953), (10.97, 0.2969, 2.0), (10.98, 0.25, 1.953), (11.0, 0.328, 2.0), (11.05, 0.3219, 1.953), (10.99, 0.3017, 2.0), (11.01, 0.2596, 1.953), (11.0, 0.3102, 2.0), (11.04, 0.2859, 1.953), (11.0, 0.672, 2.0), (11.05, 0.6781, 1.953), (10.97, 0.7031, 2.0), (10.98, 0.75, 1.953), (11.0, 0.6898, 2.0), (11.04, 0.7141, 1.953), (10.99, 0.6983, 2.0), (11.01, 0.7404, 1.953), (13.4, 0.328, 2.0), (13.35, 0.3219, 1.953), (13.43, 0.2969, 2.0), (13.42, 0.25, 1.953), (13.4, 0.3102, 2.0), (13.36, 0.2859, 1.953), (13.41, 0.3017, 2.0), (13.39, 0.2596, 1.953), (13.43, 0.7031, 2.0), (13.42, 0.75, 1.953), (13.4, 0.672, 2.0), (13.35, 0.6781, 1.953), (13.41, 0.6983, 2.0), (13.39, 0.7404, 1.953), (13.4, 0.6898, 2.0), (13.36, 0.7141, 1.953), (13.47, 0.2969, 2.0), (13.48, 0.25, 1.953), (13.5, 0.328, 2.0), (13.55, 0.3219, 1.953), (13.49, 0.3017, 2.0), (13.51, 0.2596, 1.953), (13.5, 0.3102, 2.0), (13.54, 0.2859, 1.953), (13.5, 0.672, 2.0), (13.55, 0.6781, 1.953), (13.47, 0.7031, 2.0), (13.48, 0.75, 1.953), (13.5, 0.6898, 2.0), (13.54, 0.7141, 1.953), (13.49, 0.6983, 2.0), (13.51, 0.7404, 1.953)], [], [(2, 39, 37, 3), (53, 11, 10, 55), (20, 22, 23, 21, 28, 30, 31, 29, 24, 26, 27, 25, 16, 18, 19, 17), (0, 35, 39, 2), (56, 60, 62, 58, 40, 44, 46, 42, 32, 36, 38, 34, 48, 52, 54, 50), (47, 6, 4, 43), (18, 71, 69, 19), (85, 27, 26, 87), (16, 67, 71, 18), (88, 92, 94, 90, 72, 76, 78, 74, 64, 68, 70, 66, 80, 84, 86, 82), (79, 22, 20, 75), (9, 49, 35, 0), (41, 5, 7, 45), (1, 33, 43, 4), (5, 41, 59, 12), (49, 9, 11, 53), (45, 7, 6, 47), (63, 14, 12, 59), (19, 69, 65, 17), (61, 15, 14, 63), (55, 10, 8, 51), (57, 13, 15, 61), (13, 57, 51, 8), (25, 81, 67, 16), (73, 21, 23, 77), (17, 65, 75, 20), (21, 73, 91, 28), (81, 25, 27, 85), (77, 23, 22, 79), (95, 30, 28, 91), (93, 31, 30, 95), (87, 26, 24, 83), (89, 29, 31, 93), (29, 89, 83, 24), (4, 6, 7, 5, 12, 14, 15, 13, 8, 10, 11, 9, 0, 2, 3, 1), (34, 38, 39, 35), (38, 36, 37, 39), (36, 32, 33, 37), (44, 40, 41, 45), (46, 44, 45, 47), (42, 46, 47, 43), (60, 56, 57, 61), (62, 60, 61, 63), (58, 62, 63, 59), (52, 48, 49, 53), (54, 52, 53, 55), (50, 54, 55, 51), (66, 70, 71, 67), (70, 68, 69, 71), (68, 64, 65, 69), (76, 72, 73, 77), (78, 76, 77, 79), (74, 78, 79, 75), (92, 88, 89, 93), (94, 92, 93, 95), (90, 94, 95, 91), (84, 80, 81, 85), (86, 84, 85, 87), (82, 86, 87, 83), (32, 42, 43, 33), (48, 34, 35, 49), (51, 57, 56, 50), (59, 41, 40, 58), (64, 74, 75, 65), (80, 66, 67, 81), (83, 89, 88, 82), (91, 73, 72, 90), (3, 37, 33, 1)])
me_cube_012.polygons.foreach_set('use_smooth', [True] * 68)
_uv = me_cube_012.uv_layers.new(name='UVMap')
_uv.uv.foreach_set('vector', [0.375, 0.0, 0.6191, 0.0, 0.6191, 0.01797, 0.375, 0.01797, 0.6191, 0.7949, 0.375, 0.7949, 0.375, 0.732, 0.6191, 0.732, 0.125, 0.5359, 0.137, 0.518, 0.1699, 0.5048, 0.2148, 0.5, 0.2852, 0.5, 0.3301, 0.5048, 0.363, 0.518, 0.375, 0.5359, 0.375, 0.7141, 0.363, 0.732, 0.3301, 0.7452, 0.2852, 0.75, 0.2148, 0.75, 0.1699, 0.7452, 0.137, 0.732, 0.125, 0.7141, 0.375, 0.9102, 0.6191, 0.9102, 0.6191, 1.0, 0.375, 1.0, 0.6836, 0.539, 0.6896, 0.5301, 0.7003, 0.5258, 0.7225, 0.5234, 0.7775, 0.5234, 0.7997, 0.5258, 0.8104, 0.5301, 0.8164, 0.539, 0.8164, 0.711, 0.8104, 0.7199, 0.7997, 0.7242, 0.7774, 0.7266, 0.7225, 0.7266, 0.7003, 0.7242, 0.6896, 0.7199, 0.6836, 0.711, 0.6191, 0.232, 0.375, 0.232, 0.375, 0.2141, 0.6191, 0.2141, 0.375, 0.0, 0.6191, 0.0, 0.6191, 0.01797, 0.375, 0.01797, 0.6191, 0.7949, 0.375, 0.7949, 0.375, 0.732, 0.6191, 0.732, 0.375, 0.9102, 0.6191, 0.9102, 0.6191, 1.0, 0.375, 1.0, 0.6836, 0.539, 0.6896, 0.5301, 0.7003, 0.5258, 0.7225, 0.5234, 0.7775, 0.5234, 0.7997, 0.5258, 0.8104, 0.5301, 0.8164, 0.539, 0.8164, 0.711, 0.8104, 0.7199, 0.7997, 0.7242, 0.7775, 0.7266, 0.7225, 0.7266, 0.7003, 0.7242, 0.6896, 0.7199, 0.6836, 0.711, 0.6191, 0.232, 0.375, 0.232, 0.375, 0.2141, 0.6191, 0.2141, 0.375, 0.8398, 0.6191, 0.8398, 0.6191, 0.9102, 0.375, 0.9102, 0.6191, 0.3398, 0.375, 0.3398, 0.375, 0.2949, 0.6191, 0.2949, 0.375, 0.03593, 0.6191, 0.03593, 0.6191, 0.2141, 0.375, 0.2141, 0.375, 0.3398, 0.6191, 0.3398, 0.6191, 0.4102, 0.375, 0.4102, 0.6191, 0.8398, 0.375, 0.8398, 0.375, 0.7949, 0.6191, 0.7949, 0.6191, 0.2949, 0.375, 0.2949, 0.375, 0.232, 0.6191, 0.232, 0.6191, 0.4551, 0.375, 0.4551, 0.375, 0.4102, 0.6191, 0.4102, 0.375, 0.01797, 0.6191, 0.01797, 0.6191, 0.03593, 0.375, 0.03593, 0.6191, 0.518, 0.375, 0.518, 0.375, 0.4551, 0.6191, 0.4551, 0.6191, 0.732, 0.375, 0.732, 0.375, 0.7141, 0.6191, 0.7141, 0.6191, 0.5359, 0.375, 0.5359, 0.375, 0.518, 0.6191, 0.518, 0.375, 0.5359, 0.6191, 0.5359, 0.6191, 0.7141, 0.375, 0.7141, 0.375, 0.8398, 0.6191, 0.8398, 0.6191, 0.9102, 0.375, 0.9102, 0.6191, 0.3398, 0.375, 0.3398, 0.375, 0.2949, 0.6191, 0.2949, 0.375, 0.03593, 0.6191, 0.03593, 0.6191, 0.2141, 0.375, 0.2141, 0.375, 0.3398, 0.6191, 0.3398, 0.6191, 0.4102, 0.375, 0.4102, 0.6191, 0.8398, 0.375, 0.8398, 0.375, 0.7949, 0.6191, 0.7949, 0.6191, 0.2949, 0.375, 0.2949, 0.375, 0.232, 0.6191, 0.232, 0.6191, 0.4551, 0.375, 0.4551, 0.375, 0.4102, 0.6191, 0.4102, 0.6191, 0.518, 0.375, 0.518, 0.375, 0.4551, 0.6191, 0.4551, 0.6191, 0.732, 0.375, 0.732, 0.375, 0.7141, 0.6191, 0.7141, 0.6191, 0.5359, 0.375, 0.5359, 0.375, 0.518, 0.6191, 0.518, 0.375, 0.5359, 0.6191, 0.5359, 0.6191, 0.7141, 0.375, 0.7141, 0.125, 0.5359, 0.137, 0.518, 0.1699, 0.5048, 0.2148, 0.5, 0.2852, 0.5, 0.3301, 0.5048, 0.363, 0.518, 0.375, 0.5359, 0.375, 0.7141, 0.363, 0.732, 0.3301, 0.7452, 0.2852, 0.75, 0.2148, 0.75, 0.1699, 0.7452, 0.137, 0.732, 0.125, 0.7141, 0.7774, 0.7266, 0.7997, 0.7242, 0.8301, 0.7452, 0.7852, 0.75, 0.7997, 0.7242, 0.8104, 0.7199, 0.863, 0.732, 0.8301, 0.7452, 0.8104, 0.7199, 0.8164, 0.711, 0.875, 0.7141, 0.863, 0.732, 0.7997, 0.5258, 0.7775, 0.5234, 0.7852, 0.5, 0.8301, 0.5048, 0.8104, 0.5301, 0.7997, 0.5258, 0.8301, 0.5048, 0.863, 0.518, 0.8164, 0.539, 0.8104, 0.5301, 0.863, 0.518, 0.875, 0.5359, 0.6896, 0.5301, 0.6836, 0.539, 0.625, 0.5359, 0.637, 0.518, 0.7003, 0.5258, 0.6896, 0.5301, 0.637, 0.518, 0.6699, 0.5048, 0.7225, 0.5234, 0.7003, 0.5258, 0.6699, 0.5048, 0.7148, 0.5, 0.7003, 0.7242, 0.7225, 0.7266, 0.7148, 0.75, 0.6699, 0.7452, 0.6896, 0.7199, 0.7003, 0.7242, 0.6699, 0.7452, 0.637, 0.732, 0.6836, 0.711, 0.6896, 0.7199, 0.637, 0.732, 0.625, 0.7141, 0.7775, 0.7266, 0.7997, 0.7242, 0.8301, 0.7452, 0.7852, 0.75, 0.7997, 0.7242, 0.8104, 0.7199, 0.863, 0.732, 0.8301, 0.7452, 0.8104, 0.7199, 0.8164, 0.711, 0.875, 0.7141, 0.863, 0.732, 0.7997, 0.5258, 0.7775, 0.5234, 0.7852, 0.5, 0.8301, 0.5048, 0.8104, 0.5301, 0.7997, 0.5258, 0.8301, 0.5048, 0.863, 0.518, 0.8164, 0.539, 0.8104, 0.5301, 0.863, 0.518, 0.875, 0.5359, 0.6896, 0.5301, 0.6836, 0.539, 0.625, 0.5359, 0.637, 0.518, 0.7003, 0.5258, 0.6896, 0.5301, 0.637, 0.518, 0.6699, 0.5048, 0.7225, 0.5234, 0.7003, 0.5258, 0.6699, 0.5048, 0.7148, 0.5, 0.7003, 0.7242, 0.7225, 0.7266, 0.7148, 0.75, 0.6699, 0.7452, 0.6896, 0.7199, 0.7003, 0.7242, 0.6699, 0.7452, 0.637, 0.732, 0.6836, 0.711, 0.6896, 0.7199, 0.637, 0.732, 0.625, 0.7141, 0.8164, 0.711, 0.8164, 0.539, 0.875, 0.5359, 0.875, 0.7141, 0.7225, 0.7266, 0.7774, 0.7266, 0.7852, 0.75, 0.7148, 0.75, 0.6191, 0.7141, 0.6191, 0.5359, 0.6836, 0.539, 0.6836, 0.711, 0.7148, 0.5, 0.7852, 0.5, 0.7775, 0.5234, 0.7225, 0.5234, 0.8164, 0.711, 0.8164, 0.539, 0.875, 0.5359, 0.875, 0.7141, 0.7225, 0.7266, 0.7775, 0.7266, 0.7852, 0.75, 0.7148, 0.75, 0.6191, 0.7141, 0.6191, 0.5359, 0.6836, 0.539, 0.6836, 0.711, 0.7148, 0.5, 0.7852, 0.5, 0.7775, 0.5234, 0.7225, 0.5234, 0.375, 0.01797, 0.6191, 0.01797, 0.6191, 0.03593, 0.375, 0.03593])
me_cube_012.update()
me_cube_014 = bpy.data.meshes.new('Cube.014')
me_cube_014.from_pydata([(2.75, 0.05, 0.0), (2.75, 0.05, 2.5), (2.75, 0.95, 0.0), (2.75, 0.95, 2.5), (3.35, 0.05, 0.0), (3.35, 0.05, 2.5), (3.35, 0.95, 0.0), (3.35, 0.95, 2.5), (2.75, 0.05, 1.25), (2.75, 0.95, 1.25), (3.35, 0.95, 1.25), (3.35, 0.05, 1.25), (3.55, 0.8, 1.25), (3.4, 0.95, 1.25), (3.53, 0.875, 1.25), (3.475, 0.9299, 1.25), (3.4, 0.95, 0.0), (3.55, 0.8, 0.0), (3.475, 0.9299, 0.0), (3.53, 0.875, 0.0), (3.55, 0.2, 0.0), (3.4, 0.05, 0.0), (3.53, 0.125, 0.0), (3.475, 0.0701, 0.0), (3.4, 0.05, 1.25), (3.55, 0.2, 1.25), (3.475, 0.0701, 1.25), (3.53, 0.125, 1.25)], [], [(8, 1, 3, 9), (9, 3, 7, 10), (10, 7, 5, 11), (11, 5, 1, 8), (2, 6, 4, 0), (7, 3, 1, 5), (4, 11, 8, 0), (4, 6, 16, 18, 19, 17, 20, 22, 23, 21), (2, 9, 10, 6), (0, 8, 9, 2), (10, 11, 24, 26, 27, 25, 12, 14, 15, 13), (6, 10, 13, 16), (11, 4, 21, 24), (12, 17, 19, 14), (14, 19, 18, 15), (15, 18, 16, 13), (24, 21, 23, 26), (26, 23, 22, 27), (27, 22, 20, 25), (17, 12, 25, 20)])
me_cube_014.polygons.foreach_set('use_smooth', [True] * 20)
_uv = me_cube_014.uv_layers.new(name='UVMap')
_uv.uv.foreach_set('vector', [0.5, 0.0, 0.625, 0.0, 0.625, 0.25, 0.5, 0.25, 0.5, 0.25, 0.625, 0.25, 0.625, 0.5, 0.5, 0.5, 0.5, 0.5, 0.625, 0.5, 0.625, 0.75, 0.5, 0.75, 0.5, 0.75, 0.625, 0.75, 0.625, 1.0, 0.5, 1.0, 0.125, 0.5, 0.375, 0.5, 0.375, 0.75, 0.125, 0.75, 0.625, 0.5, 0.875, 0.5, 0.875, 0.75, 0.625, 0.75, 0.375, 0.75, 0.5, 0.75, 0.5, 1.0, 0.375, 1.0, 0.375, 0.75, 0.375, 0.5, 0.375, 0.5, 0.375, 0.5019, 0.375, 0.5208, 0.375, 0.5417, 0.375, 0.7083, 0.375, 0.7292, 0.375, 0.7481, 0.375, 0.75, 0.375, 0.25, 0.5, 0.25, 0.5, 0.5, 0.375, 0.5, 0.375, 0.0, 0.5, 0.0, 0.5, 0.25, 0.375, 0.25, 0.5, 0.5, 0.5, 0.75, 0.5, 0.75, 0.5, 0.7481, 0.5, 0.7292, 0.5, 0.7083, 0.5, 0.5417, 0.5, 0.5208, 0.5, 0.5019, 0.5, 0.5, 0.375, 0.5, 0.5, 0.5, 0.5, 0.5, 0.375, 0.5, 0.5, 0.75, 0.375, 0.75, 0.375, 0.75, 0.5, 0.75, 0.5, 0.5417, 0.375, 0.5417, 0.375, 0.5208, 0.5, 0.5208, 0.5, 0.5208, 0.375, 0.5208, 0.375, 0.5019, 0.5, 0.5019, 0.5, 0.5019, 0.375, 0.5019, 0.375, 0.5, 0.5, 0.5, 0.5, 0.75, 0.375, 0.75, 0.375, 0.7481, 0.5, 0.7481, 0.5, 0.7481, 0.375, 0.7481, 0.375, 0.7292, 0.5, 0.7292, 0.5, 0.7292, 0.375, 0.7292, 0.375, 0.7083, 0.5, 0.7083, 0.375, 0.5417, 0.5, 0.5417, 0.5, 0.7083, 0.375, 0.7083])
me_cube_014.update()
me_cube = bpy.data.meshes.new('Cube')
me_cube.from_pydata([(1.95, -0.45, 0.0), (2.0, -0.4, 0.025), (1.95, 0.75, 0.0), (2.0, 0.7, 0.025), (3.95, -0.45, 0.0), (3.9, -0.4, 0.025), (3.95, 0.75, 0.0), (3.9, 0.7, 0.025)], [], [(0, 1, 3, 2), (2, 3, 7, 6), (6, 7, 5, 4), (4, 5, 1, 0), (2, 6, 4, 0), (7, 3, 1, 5)])
_uv = me_cube.uv_layers.new(name='UVMap')
_uv.uv.foreach_set('vector', [0.375, 0.0, 0.625, 0.0, 0.625, 0.25, 0.375, 0.25, 0.375, 0.25, 0.625, 0.25, 0.625, 0.5, 0.375, 0.5, 0.375, 0.5, 0.625, 0.5, 0.625, 0.75, 0.375, 0.75, 0.375, 0.75, 0.625, 0.75, 0.625, 1.0, 0.375, 1.0, 0.125, 0.5, 0.375, 0.5, 0.375, 0.75, 0.125, 0.75, 0.625, 0.5, 0.875, 0.5, 0.875, 0.75, 0.625, 0.75])
me_cube.update()
me_plane_002 = bpy.data.meshes.new('Plane.002')
me_plane_002.from_pydata([(-0.005, 0.6027, 1.671), (-0.005, 0.3973, 1.671), (-0.005, 0.6027, 1.329), (-0.005, 0.3973, 1.329)], [], [(0, 2, 3, 1)])
_uv = me_plane_002.uv_layers.new(name='UVMap')
_uv.uv.foreach_set('vector', [0.0, 0.0, 0.0, 1.0, 1.0, 1.0, 1.0, 0.0])
me_plane_002.update()

# ---- objects
ob_roomgeo = bpy.data.objects.new('RoomGeo', me_plane)
ob_pillars = bpy.data.objects.new('Pillars', me_plane_001)
ob_plane = bpy.data.objects.new('Plane', me_plane_003)
ob_plane_001 = bpy.data.objects.new('Plane.001', me_plane_004)
ob_roomgeo_001 = bpy.data.objects.new('RoomGeo.001', me_plane_005)
ob_cube = bpy.data.objects.new('Cube', me_cube_001)
ob_cube_001 = bpy.data.objects.new('Cube.001', me_cube_002)
ob_cube_002 = bpy.data.objects.new('Cube.002', me_cube_003)
ob_cube_003 = bpy.data.objects.new('Cube.003', me_cube_004)
ob_cube_004 = bpy.data.objects.new('Cube.004', me_cube_005)
ob_cube_005 = bpy.data.objects.new('Cube.005', me_cube_006)
ob_cube_006 = bpy.data.objects.new('Cube.006', me_cube_007)
ob_cube_007 = bpy.data.objects.new('Cube.007', me_cube_008)
ob_cube_008 = bpy.data.objects.new('Cube.008', me_cube_009)
ob_cube_009 = bpy.data.objects.new('Cube.009', me_cube_010)
ob_counter = bpy.data.objects.new('Counter', me_cube_011)
ob_cube_011 = bpy.data.objects.new('Cube.011', me_cube_013)
ob_cube_012 = bpy.data.objects.new('Cube.012', me_cube_015)
ob_cube_013 = bpy.data.objects.new('Cube.013', me_cube_016)
ob_cube_010 = bpy.data.objects.new('Cube.010', me_cube_017)
ob_cube_014 = bpy.data.objects.new('Cube.014', me_cube_018)
ob_cube_015 = bpy.data.objects.new('Cube.015', me_cube_019)
ob_cube_016 = bpy.data.objects.new('Cube.016', me_cube_020)
ob_securityscanners = bpy.data.objects.new('SecurityScanners', me_cube_012)
ob_coffeemachine = bpy.data.objects.new('CoffeeMachine', me_cube_014)
ob_cube_017 = bpy.data.objects.new('Cube.017', me_cube)
ob_poster = bpy.data.objects.new('Poster', me_plane_002)

# ---- transforms, parenting, visibility, modifiers, constraints
ob_roomgeo.location = (0.0, 0.0, 0.0)
ob_pillars.location = (0.0, 0.0, 0.0)
ob_plane.location = (0.0, 0.0, 0.0)
ob_plane_001.location = (0.0, 0.0, 0.0)
ob_roomgeo_001.location = (0.0, 0.0, 0.0)
ob_cube.location = (0.0, 0.0, 0.0)
ob_cube_001.location = (0.0, 0.0, 0.0)
ob_cube_002.location = (0.0, 0.0, 0.0)
ob_cube_003.location = (0.0, 0.0, 0.0)
_m = ob_cube_003.modifiers.new('Auto Smooth', 'NODES')
_m.node_group = ng_auto_smooth
_gi = [s.identifier for s in ng_auto_smooth.interface.items_tree if s.item_type == 'SOCKET' and s.in_out == 'INPUT']
_m[_gi[1]] = 1.047  # Angle
ob_cube_004.location = (0.0, 0.0, 0.0)
ob_cube_005.location = (0.0, 0.0, 0.0)
ob_cube_006.location = (0.0, 0.0, 0.0)
ob_cube_007.location = (0.0, 0.0, 0.0)
ob_cube_008.location = (0.0, 0.0, 0.0)
ob_cube_009.location = (0.0, 0.0, 0.0)
ob_counter.location = (0.0, 0.0, 0.0)
ob_cube_011.location = (0.0, 0.0, 0.0)
ob_cube_012.location = (0.0, 0.0, 0.0)
ob_cube_013.location = (0.0, 0.0, 0.0)
_m = ob_cube_013.modifiers.new('Auto Smooth', 'NODES')
_m.node_group = ng_auto_smooth
_gi = [s.identifier for s in ng_auto_smooth.interface.items_tree if s.item_type == 'SOCKET' and s.in_out == 'INPUT']
_m[_gi[1]] = 1.047  # Angle
ob_cube_010.location = (0.0, 0.0, 0.0)
_m = ob_cube_010.modifiers.new('Auto Smooth', 'NODES')
_m.node_group = ng_auto_smooth
_gi = [s.identifier for s in ng_auto_smooth.interface.items_tree if s.item_type == 'SOCKET' and s.in_out == 'INPUT']
_m[_gi[1]] = 1.047  # Angle
ob_cube_014.location = (0.0, 0.0, 0.0)
ob_cube_015.location = (0.0, 0.0, 0.0)
ob_cube_016.location = (0.0, 0.0, 0.0)
_m = ob_cube_016.modifiers.new('Auto Smooth', 'NODES')
_m.node_group = ng_auto_smooth
_gi = [s.identifier for s in ng_auto_smooth.interface.items_tree if s.item_type == 'SOCKET' and s.in_out == 'INPUT']
_m[_gi[1]] = 1.047  # Angle
ob_securityscanners.location = (0.0, 0.0, 0.0)
_m = ob_securityscanners.modifiers.new('Auto Smooth', 'NODES')
_m.node_group = ng_auto_smooth
_gi = [s.identifier for s in ng_auto_smooth.interface.items_tree if s.item_type == 'SOCKET' and s.in_out == 'INPUT']
_m[_gi[1]] = 1.047  # Angle
ob_coffeemachine.location = (0.0, 0.0, 0.0)
_m = ob_coffeemachine.modifiers.new('Auto Smooth', 'NODES')
_m.node_group = ng_auto_smooth
_gi = [s.identifier for s in ng_auto_smooth.interface.items_tree if s.item_type == 'SOCKET' and s.in_out == 'INPUT']
_m[_gi[1]] = 1.047  # Angle
ob_cube_017.location = (9.25, 1.25, 0.0)
ob_poster.location = (9.5, 0.0, 0.0)

# ---- collection membership
col_collection.objects.link(ob_roomgeo)
col_collection.objects.link(ob_pillars)
col_collection.objects.link(ob_plane)
col_collection.objects.link(ob_plane_001)
col_collection.objects.link(ob_roomgeo_001)
col_shelves.objects.link(ob_cube)
col_shelves.objects.link(ob_cube_001)
col_shelves.objects.link(ob_cube_002)
col_shelves.objects.link(ob_cube_003)
col_shelves.objects.link(ob_cube_004)
col_shelves.objects.link(ob_cube_005)
col_shelves.objects.link(ob_cube_006)
col_shelves.objects.link(ob_cube_007)
col_shelves.objects.link(ob_cube_008)
col_shelves.objects.link(ob_cube_009)
col_shelves.objects.link(ob_counter)
col_shelves.objects.link(ob_cube_011)
col_shelves.objects.link(ob_cube_012)
col_shelves.objects.link(ob_cube_013)
col_shelves.objects.link(ob_cube_010)
col_shelves.objects.link(ob_cube_014)
col_shelves.objects.link(ob_cube_015)
col_shelves.objects.link(ob_cube_016)
col_misc_installations.objects.link(ob_securityscanners)
col_misc_installations.objects.link(ob_coffeemachine)
col_misc_installations.objects.link(ob_cube_017)
col_decorations.objects.link(ob_poster)

# ---- scene / render settings (as saved in the file)
scene.frame_start = 1; scene.frame_end = 250; scene.frame_set(0)
scene.render.engine = 'BLENDER_EEVEE_NEXT'
scene.cycles.sampling_pattern = 'TABULATED_SOBOL'
scene.cycles.use_light_tree = False
scene.view_settings.view_transform = 'Filmic'
bpy.context.view_layer.update()

# ---- added for rendering (the .blend has no active camera and no usable light): camera, sun
cam_auto = bpy.data.cameras.new('AutoCamera')
cam_auto.lens = 50.0
cam_auto.sensor_width = 36.0
cam_auto.clip_end = 459269.0
ob_auto_camera = bpy.data.objects.new('AutoCamera', cam_auto)
scene.collection.objects.link(ob_auto_camera)
ob_auto_camera.location = (26169.3, -31403.2, 20937.3)
ob_auto_camera.rotation_euler = (1.09748, -7.21219e-08, 0.694738)
scene.camera = ob_auto_camera
light_auto_sun = bpy.data.lights.new('AutoSun', 'SUN')
light_auto_sun.energy = 3.0
light_auto_sun.angle = 0.0523599
ob_auto_sun = bpy.data.objects.new('AutoSun', light_auto_sun)
scene.collection.objects.link(ob_auto_sun)
ob_auto_sun.rotation_euler = (0.872665, 0.174533, 0.523599)
bpy.context.view_layer.update()
